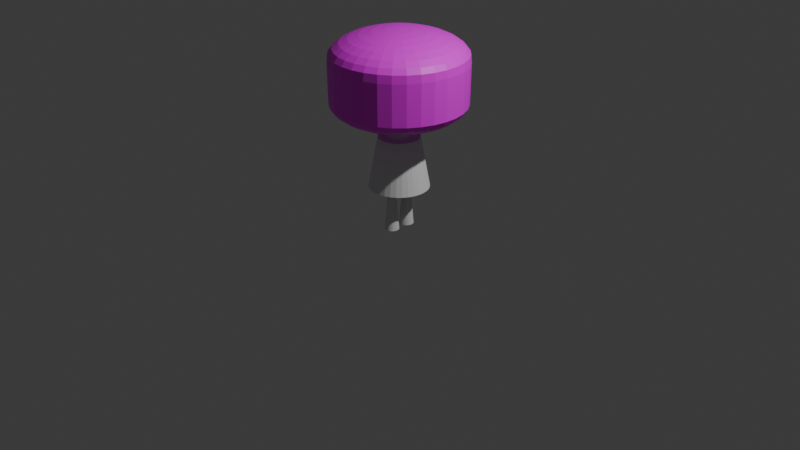 # Source: doll.blend  (saved by Blender 4.0.36; exported with 4.5.12 LTS)
import bpy
from mathutils import Matrix  # noqa: F401  (used for matrix-valued properties, if any)

bpy.ops.wm.read_factory_settings(use_empty=True)
scene = bpy.context.scene
scene.name = 'Scene'

# ---- collections
col_collection = bpy.data.collections.new('Collection'); scene.collection.children.link(col_collection)

# ---- images (referenced by path relative to the original .blend; pixels are not part of the script)
import os
ASSET_DIR = os.environ.get("B2B_ASSET_DIR", "")  # directory of the original .blend (textures are referenced by path, not embedded)
HERE = os.path.dirname(os.path.abspath(__file__))  # packed textures are extracted next to this script under _unpacked/

def load_image(name, relpath, width, height, colorspace="sRGB"):
    """Load a texture the original file referenced (path relative to the .blend, or extracted next to this script)."""
    p = next((c for c in (os.path.join(HERE, relpath), os.path.join(ASSET_DIR, relpath)) if relpath and os.path.exists(c)), "")
    if p:
        img = bpy.data.images.load(p, check_existing=True)
        img.name = name
    else:  # same state as the original file: an image datablock whose file is absent (Cycles renders it pink)
        img = bpy.data.images.new(name, width, height)
        img.source = "FILE"
        img.filepath = "//" + (relpath or name)
    img.colorspace_settings.name = colorspace
    return img
img_face1_png = load_image('Face1.png', 'Face1.png', 1024, 1024, 'sRGB')

# ---- materials (node trees are filled in below, after node groups)
mat_material_001 = bpy.data.materials.new('Material.001')
mat_material_001.use_transparent_shadow = False

# ---- material node trees
mat_material_001.use_nodes = True; mat_material_001.node_tree.nodes.clear()
_N = mat_material_001.node_tree.nodes; _L = mat_material_001.node_tree.links
n0 = _N.new('ShaderNodeBsdfPrincipled'); n0.name = 'Principled BSDF'; n0.location = (10, 300)
n0.inputs[3].default_value = 1.45
n1 = _N.new('ShaderNodeOutputMaterial'); n1.name = 'Material Output'; n1.location = (300, 300)
n2 = _N.new('ShaderNodeTexImage'); n2.name = 'Image Texture'; n2.location = (-280, 280)
n2.image = img_face1_png
_L.new(n0.outputs[0], n1.inputs[0])
_L.new(n2.outputs[0], n0.inputs[0])
n1.is_active_output = True

# ---- world
world_world = bpy.data.worlds.new('World'); scene.world = world_world
world_world.use_nodes = True; world_world.node_tree.nodes.clear()
_N = world_world.node_tree.nodes; _L = world_world.node_tree.links
n0 = _N.new('ShaderNodeOutputWorld'); n0.name = 'World Output'; n0.location = (300, 300)
n1 = _N.new('ShaderNodeBackground'); n1.name = 'Background'; n1.location = (10, 300)
n1.inputs[0].default_value = (0.05088, 0.05088, 0.05088, 1.0)
_L.new(n1.outputs[0], n0.inputs[0])
n0.is_active_output = True
world_world.color = (0.05088, 0.05088, 0.05088)
world_world.use_sun_shadow = False
world_world.sun_shadow_jitter_overblur = 0.0

# ---- cameras
cam_camera = bpy.data.cameras.new('Camera')
cam_camera.clip_end = 100.0
cam_camera.ortho_scale = 7.314

# ---- lights
light_light = bpy.data.lights.new('Light', 'POINT')
light_light.transmission_factor = 0.0
light_light.use_soft_falloff = False
light_light.energy = 1000.0
light_light.shadow_soft_size = 0.1
light_light.shadow_maximum_resolution = 0.006
light_light.use_absolute_resolution = True

# ---- meshes
me_sphere = bpy.data.meshes.new('Sphere')
me_sphere.from_pydata([(2.451e-08, 0.4, 0.519), (2.451e-08, 0.5987, 0.4399), (2.451e-08, 0.7062, 0.3365), (8.755e-08, 0.7131, 0.2525), (2.451e-08, 0.7062, -0.1837), (2.451e-08, 0.5987, -0.2914), (0.0274, 0.1378, 0.5619), (0.05375, 0.2702, 0.5456), (0.07804, 0.3923, 0.519), (0.09932, 0.4993, 0.4834), (0.1168, 0.5872, 0.4399), (0.1298, 0.6524, 0.3903), (0.1378, 0.6926, 0.3365), (0.1391, 0.6994, 0.2525), (0.1378, 0.6926, -0.1837), (0.1298, 0.6524, -0.2421), (0.1168, 0.5872, -0.2914), (0.09932, 0.4993, -0.3345), (0.07804, 0.3923, -0.3699), (0.05375, 0.2702, -0.3962), (0.0274, 0.1378, -0.4124), (0.05375, 0.1298, 0.5619), (0.1054, 0.2546, 0.5456), (0.1531, 0.3696, 0.519), (0.1948, 0.4704, 0.4834), (0.2291, 0.5531, 0.4399), (0.2546, 0.6146, 0.3903), (0.2702, 0.6524, 0.3365), (0.2729, 0.6588, 0.2525), (0.2702, 0.6524, -0.1837), (0.2546, 0.6146, -0.2421), (0.2291, 0.5531, -0.2914), (0.1948, 0.4704, -0.3345), (0.1531, 0.3696, -0.3699), (0.1054, 0.2546, -0.3962), (0.05375, 0.1298, -0.4124), (0.07804, 0.1168, 0.5619), (0.1531, 0.2291, 0.5456), (0.2222, 0.3326, 0.519), (0.2829, 0.4233, 0.4834), (0.3326, 0.4978, 0.4399), (0.3696, 0.5531, 0.3903), (0.3923, 0.5872, 0.3365), (0.3962, 0.5929, 0.2525), (0.3923, 0.5872, -0.1837), (0.3696, 0.5531, -0.2421), (0.3326, 0.4978, -0.2914), (0.2829, 0.4233, -0.3345), (0.2222, 0.3326, -0.3699), (0.1531, 0.2291, -0.3962), (0.07804, 0.1168, -0.4124), (0.09932, 0.09932, 0.5619), (0.1948, 0.1948, 0.5456), (0.2829, 0.2829, 0.519), (0.36, 0.36, 0.4834), (0.4233, 0.4233, 0.4399), (0.4704, 0.4704, 0.3903), (0.4993, 0.4993, 0.3365), (0.5042, 0.5042, 0.2525), (0.4993, 0.4993, -0.1837), (0.4704, 0.4704, -0.2421), (0.4233, 0.4233, -0.2914), (0.36, 0.36, -0.3345), (0.2829, 0.2829, -0.3699), (0.1948, 0.1948, -0.3962), (0.09932, 0.09932, -0.4124), (0.1168, 0.07804, 0.5619), (0.2291, 0.1531, 0.5456), (0.3326, 0.2222, 0.519), (0.4233, 0.2829, 0.4834), (0.4978, 0.3326, 0.4399), (0.5531, 0.3696, 0.3903), (0.5872, 0.3923, 0.3365), (0.5929, 0.3962, 0.2525), (0.5872, 0.3923, -0.1837), (0.5531, 0.3696, -0.2421), (0.4978, 0.3326, -0.2914), (0.4233, 0.2829, -0.3345), (0.3326, 0.2222, -0.3699), (0.2291, 0.1531, -0.3962), (0.1168, 0.07804, -0.4124), (2.451e-08, 3.893e-09, 0.5674), (0.1298, 0.05375, 0.5619), (0.2546, 0.1054, 0.5456), (0.3696, 0.1531, 0.519), (0.4704, 0.1948, 0.4834), (0.5531, 0.2291, 0.4399), (0.6146, 0.2546, 0.3903), (0.6524, 0.2702, 0.3365), (0.6588, 0.2729, 0.2525), (0.6524, 0.2702, -0.1837), (0.6146, 0.2546, -0.2421), (0.5531, 0.2291, -0.2914), (0.4704, 0.1948, -0.3345), (0.3696, 0.1531, -0.3699), (0.2546, 0.1054, -0.3962), (0.1298, 0.05375, -0.4124), (0.1378, 0.0274, 0.5619), (0.2702, 0.05375, 0.5456), (0.3923, 0.07804, 0.519), (0.4993, 0.09932, 0.4834), (0.5872, 0.1168, 0.4399), (0.6524, 0.1298, 0.3903), (0.6926, 0.1378, 0.3365), (0.6994, 0.1391, 0.2525), (0.6926, 0.1378, -0.1837), (0.6524, 0.1298, -0.2421), (0.5872, 0.1168, -0.2914), (0.4993, 0.09932, -0.3345), (0.3923, 0.07804, -0.3699), (0.2702, 0.05375, -0.3962), (0.1378, 0.0274, -0.4124), (0.1405, -4.153e-09, 0.5619), (0.2755, -1.22e-08, 0.5456), (0.4, -3.366e-08, 0.519), (0.5091, 1.462e-08, 0.4834), (0.5987, -6.048e-08, 0.4399), (0.6652, 3.608e-08, 0.3903), (0.7062, -6.048e-08, 0.3365), (0.7131, -9.803e-08, 0.2525), (0.7062, -6.048e-08, -0.1837), (0.6652, 3.608e-08, -0.2421), (0.5987, -6.048e-08, -0.2914), (0.5091, 1.462e-08, -0.3345), (0.4, -3.366e-08, -0.3699), (0.2755, -1.22e-08, -0.3962), (0.1405, -4.153e-09, -0.4124), (0.1378, -0.0274, 0.5619), (0.2702, -0.05375, 0.5456), (0.3923, -0.07804, 0.519), (0.4993, -0.09932, 0.4834), (0.5872, -0.1168, 0.4399), (0.6524, -0.1298, 0.3903), (0.6926, -0.1378, 0.3365), (0.6994, -0.1391, 0.2525), (0.6926, -0.1378, -0.1837), (0.6524, -0.1298, -0.2421), (0.5872, -0.1168, -0.2914), (0.4993, -0.09932, -0.3345), (0.3923, -0.07804, -0.3699), (0.2702, -0.05375, -0.3962), (0.1378, -0.0274, -0.4124), (0.1298, -0.05375, 0.5619), (0.2546, -0.1054, 0.5456), (0.3696, -0.1531, 0.519), (0.4704, -0.1948, 0.4834), (0.5531, -0.2291, 0.4399), (0.6146, -0.2546, 0.3903), (0.6524, -0.2702, 0.3365), (0.6588, -0.2729, 0.2525), (0.6524, -0.2702, -0.1837), (0.6146, -0.2546, -0.2422), (0.5531, -0.2291, -0.2914), (0.4704, -0.1948, -0.3345), (0.3696, -0.1531, -0.3699), (0.2546, -0.1054, -0.3962), (0.1298, -0.05375, -0.4124), (0.1168, -0.07804, 0.5619), (0.2291, -0.1531, 0.5456), (0.3326, -0.2222, 0.519), (0.4233, -0.2829, 0.4834), (0.4978, -0.3326, 0.4399), (0.5531, -0.3696, 0.3903), (0.5872, -0.3923, 0.3365), (0.5929, -0.3962, 0.2525), (0.5872, -0.3923, -0.1837), (0.5531, -0.3696, -0.2422), (0.4978, -0.3326, -0.2914), (0.4233, -0.2829, -0.3345), (0.3326, -0.2222, -0.3699), (0.2291, -0.1531, -0.3962), (0.1168, -0.07804, -0.4124), (0.09932, -0.09932, 0.5619), (0.1948, -0.1948, 0.5456), (0.2829, -0.2829, 0.519), (0.36, -0.36, 0.4834), (0.4233, -0.4233, 0.4399), (0.4704, -0.4704, 0.3903), (0.4993, -0.4993, 0.3365), (0.5042, -0.5042, 0.2525), (0.4993, -0.4993, -0.1837), (0.4704, -0.4704, -0.2422), (0.4233, -0.4233, -0.2914), (0.36, -0.36, -0.3345), (0.2829, -0.2829, -0.3699), (0.1948, -0.1948, -0.3962), (0.09932, -0.09932, -0.4124), (0.07804, -0.1168, 0.5619), (0.1531, -0.2291, 0.5456), (0.2222, -0.3326, 0.519), (0.2829, -0.4233, 0.4834), (0.3326, -0.4978, 0.4399), (0.3696, -0.5531, 0.3903), (0.3923, -0.5872, 0.3365), (0.3962, -0.5929, 0.2525), (0.3923, -0.5872, -0.1837), (0.3696, -0.5531, -0.2422), (0.3326, -0.4978, -0.2914), (0.2829, -0.4233, -0.3345), (0.2222, -0.3326, -0.3699), (0.1531, -0.2291, -0.3962), (0.07804, -0.1168, -0.4124), (0.05375, -0.1298, 0.5619), (0.1054, -0.2546, 0.5456), (0.1531, -0.3696, 0.519), (0.1948, -0.4704, 0.4834), (0.2291, -0.5531, 0.4399), (0.2546, -0.6146, 0.3903), (0.2702, -0.6524, 0.3365), (0.2729, -0.6588, 0.2525), (0.2702, -0.6524, -0.1837), (0.2546, -0.6146, -0.2422), (0.2291, -0.5531, -0.2914), (0.1948, -0.4704, -0.3345), (0.1531, -0.3696, -0.3699), (0.1054, -0.2546, -0.3962), (0.05375, -0.1298, -0.4124), (0.0274, -0.1378, 0.5619), (0.05375, -0.2702, 0.5456), (0.07804, -0.3923, 0.519), (0.09932, -0.4993, 0.4834), (0.1168, -0.5872, 0.4399), (0.1298, -0.6524, 0.3903), (0.1378, -0.6926, 0.3365), (0.1391, -0.6994, 0.2525), (0.1378, -0.6926, -0.1837), (0.1298, -0.6524, -0.2422), (0.1168, -0.5872, -0.2914), (0.09932, -0.4993, -0.3345), (0.07804, -0.3923, -0.3699), (0.05375, -0.2702, -0.3962), (0.0274, -0.1378, -0.4124), (1.915e-08, -0.1405, 0.5619), (-1.304e-08, -0.2755, 0.5456), (-4.522e-08, -0.4, 0.519), (1.378e-08, -0.5091, 0.4834), (-5.059e-08, -0.5987, 0.4399), (4.597e-08, -0.6652, 0.3903), (-7.205e-08, -0.7062, 0.3365), (-1.726e-07, -0.7131, 0.2525), (-7.205e-08, -0.7062, -0.1837), (4.597e-08, -0.6652, -0.2422), (-5.059e-08, -0.5987, -0.2914), (1.378e-08, -0.5091, -0.3345), (-4.522e-08, -0.4, -0.3699), (-1.304e-08, -0.2755, -0.3962), (1.915e-08, -0.1405, -0.4124), (-0.0274, -0.1378, 0.5619), (-0.05375, -0.2702, 0.5456), (-0.07804, -0.3923, 0.519), (-0.09932, -0.4993, 0.4834), (-0.1168, -0.5872, 0.4399), (-0.1298, -0.6524, 0.3903), (-0.1378, -0.6926, 0.3365), (-0.1391, -0.6994, 0.2525), (-0.1378, -0.6926, -0.1837), (-0.1298, -0.6524, -0.2422), (-0.1168, -0.5872, -0.2914), (-0.09932, -0.4993, -0.3345), (-0.07804, -0.3923, -0.3699), (-0.05375, -0.2702, -0.3962), (-0.0274, -0.1378, -0.4124), (-0.05375, -0.1298, 0.5619), (-0.1054, -0.2546, 0.5456), (-0.1531, -0.3696, 0.519), (-0.1948, -0.4704, 0.4834), (-0.2291, -0.5531, 0.4399), (-0.2546, -0.6146, 0.3903), (-0.2702, -0.6524, 0.3365), (-0.2729, -0.6588, 0.2525), (-0.2702, -0.6524, -0.1837), (-0.2546, -0.6146, -0.2422), (-0.2291, -0.5531, -0.2914), (-0.1948, -0.4704, -0.3345), (-0.1531, -0.3696, -0.3699), (-0.1054, -0.2546, -0.3962), (-0.05375, -0.1298, -0.4124), (-0.07804, -0.1168, 0.5619), (-0.1531, -0.2291, 0.5456), (-0.2222, -0.3326, 0.519), (-0.2829, -0.4233, 0.4834), (-0.3326, -0.4978, 0.4399), (-0.3696, -0.5531, 0.3903), (-0.3923, -0.5872, 0.3365), (-0.3962, -0.5929, 0.2525), (-0.3923, -0.5872, -0.1837), (-0.3696, -0.5531, -0.2422), (-0.3326, -0.4978, -0.2914), (-0.2829, -0.4233, -0.3345), (-0.2222, -0.3326, -0.3699), (-0.1531, -0.2291, -0.3962), (-0.07804, -0.1168, -0.4124), (-0.09932, -0.09932, 0.5619), (-0.1948, -0.1948, 0.5456), (-0.2829, -0.2828, 0.519), (-0.36, -0.36, 0.4834), (-0.4233, -0.4233, 0.4399), (-0.4704, -0.4704, 0.3903), (-0.4993, -0.4993, 0.3365), (-0.5042, -0.5042, 0.2525), (-0.4993, -0.4993, -0.1837), (-0.4704, -0.4704, -0.2421), (-0.4233, -0.4233, -0.2914), (-0.36, -0.36, -0.3345), (-0.2829, -0.2828, -0.3699), (-0.1948, -0.1948, -0.3962), (-0.09932, -0.09932, -0.4124), (2.451e-08, 3.893e-09, -0.4179), (-0.1168, -0.07804, 0.5619), (-0.2291, -0.1531, 0.5456), (-0.3326, -0.2222, 0.519), (-0.4233, -0.2829, 0.4834), (-0.4978, -0.3326, 0.4399), (-0.5531, -0.3696, 0.3903), (-0.5872, -0.3923, 0.3365), (-0.5929, -0.3962, 0.2525), (-0.5872, -0.3923, -0.1837), (-0.5531, -0.3696, -0.2421), (-0.4978, -0.3326, -0.2914), (-0.4233, -0.2829, -0.3345), (-0.3326, -0.2222, -0.3699), (-0.2291, -0.1531, -0.3962), (-0.1168, -0.07804, -0.4124), (-0.1298, -0.05375, 0.5619), (-0.2546, -0.1054, 0.5456), (-0.3696, -0.1531, 0.519), (-0.4704, -0.1948, 0.4834), (-0.5531, -0.2291, 0.4399), (-0.6146, -0.2546, 0.3903), (-0.6524, -0.2702, 0.3365), (-0.6588, -0.2729, 0.2525), (-0.6524, -0.2702, -0.1837), (-0.6146, -0.2546, -0.2421), (-0.5531, -0.2291, -0.2914), (-0.4704, -0.1948, -0.3345), (-0.3696, -0.1531, -0.3699), (-0.2546, -0.1054, -0.3962), (-0.1298, -0.05375, -0.4124), (-0.1378, -0.0274, 0.5619), (-0.2702, -0.05375, 0.5456), (-0.3923, -0.07804, 0.519), (-0.4993, -0.09932, 0.4834), (-0.5872, -0.1168, 0.4399), (-0.6524, -0.1298, 0.3903), (-0.6926, -0.1378, 0.3365), (-0.6994, -0.1391, 0.2525), (-0.6926, -0.1378, -0.1837), (-0.6524, -0.1298, -0.2421), (-0.5872, -0.1168, -0.2914), (-0.4993, -0.09932, -0.3345), (-0.3923, -0.07804, -0.3699), (-0.2702, -0.05375, -0.3962), (-0.1378, -0.0274, -0.4124), (-0.1405, 1.73e-08, 0.5619), (-0.2755, 4.144e-08, 0.5456), (-0.4, 1.112e-07, 0.519), (-0.5091, 2.535e-08, 0.4834), (-0.5987, 1.219e-07, 0.4399), (-0.6652, 1.462e-08, 0.3903), (-0.7062, 1.97e-07, 0.3365), (-0.7131, 2.922e-07, 0.2525), (-0.7062, 1.97e-07, -0.1837), (-0.6652, 1.462e-08, -0.2421), (-0.5987, 1.219e-07, -0.2914), (-0.5091, 2.535e-08, -0.3345), (-0.4, 1.112e-07, -0.3699), (-0.2755, 4.144e-08, -0.3962), (-0.1405, 1.73e-08, -0.4124), (-0.1378, 0.0274, 0.5619), (-0.2702, 0.05375, 0.5456), (-0.3923, 0.07804, 0.519), (-0.4993, 0.09932, 0.4834), (-0.5872, 0.1168, 0.4399), (-0.6524, 0.1298, 0.3903), (-0.6926, 0.1378, 0.3365), (-0.6994, 0.1391, 0.2525), (-0.6926, 0.1378, -0.1837), (-0.6524, 0.1298, -0.2421), (-0.5872, 0.1168, -0.2914), (-0.4993, 0.09932, -0.3345), (-0.3923, 0.07804, -0.3699), (-0.2702, 0.05375, -0.3962), (-0.1378, 0.0274, -0.4124), (-0.1298, 0.05375, 0.5619), (-0.2546, 0.1054, 0.5456), (-0.3696, 0.1531, 0.519), (-0.4704, 0.1948, 0.4834), (-0.5531, 0.2291, 0.4399), (-0.6146, 0.2546, 0.3903), (-0.6524, 0.2702, 0.3365), (-0.6588, 0.2729, 0.2525), (-0.6524, 0.2702, -0.1837), (-0.6146, 0.2546, -0.2421), (-0.5531, 0.2291, -0.2914), (-0.4704, 0.1948, -0.3345), (-0.3696, 0.1531, -0.3699), (-0.2546, 0.1054, -0.3962), (-0.1298, 0.05375, -0.4124), (-0.1168, 0.07804, 0.5619), (-0.2291, 0.1531, 0.5456), (-0.3326, 0.2222, 0.519), (-0.4233, 0.2829, 0.4834), (-0.4978, 0.3326, 0.4399), (-0.5531, 0.3696, 0.3903), (-0.5872, 0.3923, 0.3365), (-0.5929, 0.3962, 0.2525), (-0.5872, 0.3923, -0.1837), (-0.5531, 0.3696, -0.2421), (-0.4978, 0.3326, -0.2914), (-0.4233, 0.2829, -0.3345), (-0.3326, 0.2222, -0.3699), (-0.2291, 0.1531, -0.3962), (-0.1168, 0.07804, -0.4124), (-0.09932, 0.09932, 0.5619), (-0.1948, 0.1948, 0.5456), (-0.2828, 0.2829, 0.519), (-0.36, 0.36, 0.4834), (-0.4233, 0.4233, 0.4399), (-0.4704, 0.4704, 0.3903), (-0.4993, 0.4993, 0.3365), (-0.5042, 0.5042, 0.2525), (-0.4993, 0.4993, -0.1837), (-0.4704, 0.4704, -0.2421), (-0.4233, 0.4233, -0.2914), (-0.36, 0.36, -0.3345), (-0.2828, 0.2829, -0.3699), (-0.1948, 0.1948, -0.3962), (-0.09932, 0.09932, -0.4124), (-0.07804, 0.1168, 0.5619), (-0.1531, 0.2291, 0.5456), (-0.2222, 0.3326, 0.519), (-0.2829, 0.4233, 0.4834), (-0.3326, 0.4978, 0.4399), (-0.3696, 0.5531, 0.3903), (-0.3923, 0.5872, 0.3365), (-0.3962, 0.5929, 0.2525), (-0.3923, 0.5872, -0.1837), (-0.3696, 0.5531, -0.2421), (-0.3326, 0.4978, -0.2914), (-0.2829, 0.4233, -0.3345), (-0.2222, 0.3326, -0.3699), (-0.1531, 0.2291, -0.3962), (-0.07804, 0.1168, -0.4124), (-0.05375, 0.1298, 0.5619), (-0.1054, 0.2546, 0.5456), (-0.1531, 0.3696, 0.519), (-0.1948, 0.4704, 0.4834), (-0.2291, 0.5531, 0.4399), (-0.2546, 0.6146, 0.3903), (-0.2702, 0.6524, 0.3365), (-0.2729, 0.6588, 0.2525), (-0.2702, 0.6524, -0.1837), (-0.2546, 0.6146, -0.2421), (-0.2291, 0.5531, -0.2914), (-0.1948, 0.4704, -0.3345), (-0.1531, 0.3696, -0.3699), (-0.1054, 0.2546, -0.3962), (-0.05375, 0.1298, -0.4124), (-0.0274, 0.1378, 0.5619), (-0.05375, 0.2702, 0.5456), (-0.07804, 0.3923, 0.519), (-0.09932, 0.4993, 0.4834), (-0.1168, 0.5872, 0.4399), (-0.1298, 0.6524, 0.3903), (-0.1378, 0.6926, 0.3365), (-0.1391, 0.6994, 0.2525), (-0.1378, 0.6926, -0.1837), (-0.1298, 0.6524, -0.2421), (-0.1168, 0.5872, -0.2914), (-0.09932, 0.4993, -0.3345), (-0.07804, 0.3923, -0.3699), (-0.05375, 0.2702, -0.3962), (-0.0274, 0.1378, -0.4124), (3.524e-08, 0.1405, 0.5619), (7.279e-08, 0.2755, 0.5456), (8.889e-08, 0.5091, 0.4834), (6.743e-08, 0.6652, 0.3903), (6.743e-08, 0.6652, -0.2421), (8.889e-08, 0.5091, -0.3345), (1.801e-07, 0.4, -0.3699), (7.279e-08, 0.2755, -0.3962), (3.524e-08, 0.1405, -0.4124)], [], [(1, 475, 9, 10), (479, 478, 17, 18), (476, 1, 10, 11), (480, 479, 18, 19), (2, 476, 11, 12), (481, 480, 19, 20), (3, 2, 12, 13), (473, 81, 6), (307, 481, 20), (4, 3, 13, 14), (474, 473, 6, 7), (477, 4, 14, 15), (0, 474, 7, 8), (5, 477, 15, 16), (475, 0, 8, 9), (478, 5, 16, 17), (9, 8, 23, 24), (17, 16, 31, 32), (10, 9, 24, 25), (18, 17, 32, 33), (11, 10, 25, 26), (19, 18, 33, 34), (12, 11, 26, 27), (20, 19, 34, 35), (13, 12, 27, 28), (6, 81, 21), (307, 20, 35), (14, 13, 28, 29), (7, 6, 21, 22), (15, 14, 29, 30), (8, 7, 22, 23), (16, 15, 30, 31), (28, 27, 42, 43), (21, 81, 36), (307, 35, 50), (29, 28, 43, 44), (22, 21, 36, 37), (30, 29, 44, 45), (23, 22, 37, 38), (31, 30, 45, 46), (24, 23, 38, 39), (32, 31, 46, 47), (25, 24, 39, 40), (33, 32, 47, 48), (26, 25, 40, 41), (34, 33, 48, 49), (27, 26, 41, 42), (35, 34, 49, 50), (47, 46, 61, 62), (40, 39, 54, 55), (48, 47, 62, 63), (41, 40, 55, 56), (49, 48, 63, 64), (42, 41, 56, 57), (50, 49, 64, 65), (43, 42, 57, 58), (36, 81, 51), (307, 50, 65), (44, 43, 58, 59), (37, 36, 51, 52), (45, 44, 59, 60), (38, 37, 52, 53), (46, 45, 60, 61), (39, 38, 53, 54), (51, 81, 66), (307, 65, 80), (59, 58, 73, 74), (52, 51, 66, 67), (60, 59, 74, 75), (53, 52, 67, 68), (61, 60, 75, 76), (54, 53, 68, 69), (62, 61, 76, 77), (55, 54, 69, 70), (63, 62, 77, 78), (56, 55, 70, 71), (64, 63, 78, 79), (57, 56, 71, 72), (65, 64, 79, 80), (58, 57, 72, 73), (70, 69, 85, 86), (78, 77, 93, 94), (71, 70, 86, 87), (79, 78, 94, 95), (72, 71, 87, 88), (80, 79, 95, 96), (73, 72, 88, 89), (66, 81, 82), (307, 80, 96), (74, 73, 89, 90), (67, 66, 82, 83), (75, 74, 90, 91), (68, 67, 83, 84), (76, 75, 91, 92), (69, 68, 84, 85), (77, 76, 92, 93), (90, 89, 104, 105), (83, 82, 97, 98), (91, 90, 105, 106), (84, 83, 98, 99), (92, 91, 106, 107), (85, 84, 99, 100), (93, 92, 107, 108), (86, 85, 100, 101), (94, 93, 108, 109), (87, 86, 101, 102), (95, 94, 109, 110), (88, 87, 102, 103), (96, 95, 110, 111), (89, 88, 103, 104), (82, 81, 97), (307, 96, 111), (109, 108, 123, 124), (102, 101, 116, 117), (110, 109, 124, 125), (103, 102, 117, 118), (111, 110, 125, 126), (104, 103, 118, 119), (97, 81, 112), (307, 111, 126), (105, 104, 119, 120), (98, 97, 112, 113), (106, 105, 120, 121), (99, 98, 113, 114), (107, 106, 121, 122), (100, 99, 114, 115), (108, 107, 122, 123), (101, 100, 115, 116), (121, 120, 135, 136), (114, 113, 128, 129), (122, 121, 136, 137), (115, 114, 129, 130), (123, 122, 137, 138), (116, 115, 130, 131), (124, 123, 138, 139), (117, 116, 131, 132), (125, 124, 139, 140), (118, 117, 132, 133), (126, 125, 140, 141), (119, 118, 133, 134), (112, 81, 127), (307, 126, 141), (120, 119, 134, 135), (113, 112, 127, 128), (140, 139, 154, 155), (133, 132, 147, 148), (141, 140, 155, 156), (134, 133, 148, 149), (127, 81, 142), (307, 141, 156), (135, 134, 149, 150), (128, 127, 142, 143), (136, 135, 150, 151), (129, 128, 143, 144), (137, 136, 151, 152), (130, 129, 144, 145), (138, 137, 152, 153), (131, 130, 145, 146), (139, 138, 153, 154), (132, 131, 146, 147), (144, 143, 158, 159), (152, 151, 166, 167), (145, 144, 159, 160), (153, 152, 167, 168), (146, 145, 160, 161), (154, 153, 168, 169), (147, 146, 161, 162), (155, 154, 169, 170), (148, 147, 162, 163), (156, 155, 170, 171), (149, 148, 163, 164), (142, 81, 157), (307, 156, 171), (150, 149, 164, 165), (143, 142, 157, 158), (151, 150, 165, 166), (163, 162, 177, 178), (171, 170, 185, 186), (164, 163, 178, 179), (157, 81, 172), (307, 171, 186), (165, 164, 179, 180), (158, 157, 172, 173), (166, 165, 180, 181), (159, 158, 173, 174), (167, 166, 181, 182), (160, 159, 174, 175), (168, 167, 182, 183), (161, 160, 175, 176), (169, 168, 183, 184), (162, 161, 176, 177), (170, 169, 184, 185), (182, 181, 196, 197), (175, 174, 189, 190), (183, 182, 197, 198), (176, 175, 190, 191), (184, 183, 198, 199), (177, 176, 191, 192), (185, 184, 199, 200), (178, 177, 192, 193), (186, 185, 200, 201), (179, 178, 193, 194), (172, 81, 187), (307, 186, 201), (180, 179, 194, 195), (173, 172, 187, 188), (181, 180, 195, 196), (174, 173, 188, 189), (201, 200, 215, 216), (194, 193, 208, 209), (187, 81, 202), (307, 201, 216), (195, 194, 209, 210), (188, 187, 202, 203), (196, 195, 210, 211), (189, 188, 203, 204), (197, 196, 211, 212), (190, 189, 204, 205), (198, 197, 212, 213), (191, 190, 205, 206), (199, 198, 213, 214), (192, 191, 206, 207), (200, 199, 214, 215), (193, 192, 207, 208), (205, 204, 219, 220), (213, 212, 227, 228), (206, 205, 220, 221), (214, 213, 228, 229), (207, 206, 221, 222), (215, 214, 229, 230), (208, 207, 222, 223), (216, 215, 230, 231), (209, 208, 223, 224), (202, 81, 217), (307, 216, 231), (210, 209, 224, 225), (203, 202, 217, 218), (211, 210, 225, 226), (204, 203, 218, 219), (212, 211, 226, 227), (224, 223, 238, 239), (217, 81, 232), (307, 231, 246), (225, 224, 239, 240), (218, 217, 232, 233), (226, 225, 240, 241), (219, 218, 233, 234), (227, 226, 241, 242), (220, 219, 234, 235), (228, 227, 242, 243), (221, 220, 235, 236), (229, 228, 243, 244), (222, 221, 236, 237), (230, 229, 244, 245), (223, 222, 237, 238), (231, 230, 245, 246), (243, 242, 257, 258), (236, 235, 250, 251), (244, 243, 258, 259), (237, 236, 251, 252), (245, 244, 259, 260), (238, 237, 252, 253), (246, 245, 260, 261), (239, 238, 253, 254), (232, 81, 247), (307, 246, 261), (240, 239, 254, 255), (233, 232, 247, 248), (241, 240, 255, 256), (234, 233, 248, 249), (242, 241, 256, 257), (235, 234, 249, 250), (307, 261, 276), (255, 254, 269, 270), (248, 247, 262, 263), (256, 255, 270, 271), (249, 248, 263, 264), (257, 256, 271, 272), (250, 249, 264, 265), (258, 257, 272, 273), (251, 250, 265, 266), (259, 258, 273, 274), (252, 251, 266, 267), (260, 259, 274, 275), (253, 252, 267, 268), (261, 260, 275, 276), (254, 253, 268, 269), (247, 81, 262), (274, 273, 288, 289), (267, 266, 281, 282), (275, 274, 289, 290), (268, 267, 282, 283), (276, 275, 290, 291), (269, 268, 283, 284), (262, 81, 277), (307, 276, 291), (270, 269, 284, 285), (263, 262, 277, 278), (271, 270, 285, 286), (264, 263, 278, 279), (272, 271, 286, 287), (265, 264, 279, 280), (273, 272, 287, 288), (266, 265, 280, 281), (278, 277, 292, 293), (286, 285, 300, 301), (279, 278, 293, 294), (287, 286, 301, 302), (280, 279, 294, 295), (288, 287, 302, 303), (281, 280, 295, 296), (289, 288, 303, 304), (282, 281, 296, 297), (290, 289, 304, 305), (283, 282, 297, 298), (291, 290, 305, 306), (284, 283, 298, 299), (277, 81, 292), (307, 291, 306), (285, 284, 299, 300), (297, 296, 312, 313), (305, 304, 320, 321), (298, 297, 313, 314), (306, 305, 321, 322), (299, 298, 314, 315), (292, 81, 308), (307, 306, 322), (300, 299, 315, 316), (293, 292, 308, 309), (301, 300, 316, 317), (294, 293, 309, 310), (302, 301, 317, 318), (295, 294, 310, 311), (303, 302, 318, 319), (296, 295, 311, 312), (304, 303, 319, 320), (317, 316, 331, 332), (310, 309, 324, 325), (318, 317, 332, 333), (311, 310, 325, 326), (319, 318, 333, 334), (312, 311, 326, 327), (320, 319, 334, 335), (313, 312, 327, 328), (321, 320, 335, 336), (314, 313, 328, 329), (322, 321, 336, 337), (315, 314, 329, 330), (308, 81, 323), (307, 322, 337), (316, 315, 330, 331), (309, 308, 323, 324), (336, 335, 350, 351), (329, 328, 343, 344), (337, 336, 351, 352), (330, 329, 344, 345), (323, 81, 338), (307, 337, 352), (331, 330, 345, 346), (324, 323, 338, 339), (332, 331, 346, 347), (325, 324, 339, 340), (333, 332, 347, 348), (326, 325, 340, 341), (334, 333, 348, 349), (327, 326, 341, 342), (335, 334, 349, 350), (328, 327, 342, 343), (340, 339, 354, 355), (348, 347, 362, 363), (341, 340, 355, 356), (349, 348, 363, 364), (342, 341, 356, 357), (350, 349, 364, 365), (343, 342, 357, 358), (351, 350, 365, 366), (344, 343, 358, 359), (352, 351, 366, 367), (345, 344, 359, 360), (338, 81, 353), (307, 352, 367), (339, 338, 353, 354), (347, 346, 361, 362), (359, 358, 373, 374), (367, 366, 381, 382), (360, 359, 374, 375), (353, 81, 368), (307, 367, 382), (435, 450, 451, 436, 421, 406, 391, 376, 361, 346, 345, 360, 375, 390, 405, 420), (354, 353, 368, 369), (362, 361, 376, 377), (355, 354, 369, 370), (363, 362, 377, 378), (356, 355, 370, 371), (364, 363, 378, 379), (357, 356, 371, 372), (365, 364, 379, 380), (358, 357, 372, 373), (366, 365, 380, 381), (378, 377, 392, 393), (371, 370, 385, 386), (379, 378, 393, 394), (372, 371, 386, 387), (380, 379, 394, 395), (373, 372, 387, 388), (381, 380, 395, 396), (374, 373, 388, 389), (382, 381, 396, 397), (375, 374, 389, 390), (368, 81, 383), (307, 382, 397), (369, 368, 383, 384), (377, 376, 391, 392), (370, 369, 384, 385), (397, 396, 411, 412), (390, 389, 404, 405), (383, 81, 398), (307, 397, 412), (384, 383, 398, 399), (392, 391, 406, 407), (385, 384, 399, 400), (393, 392, 407, 408), (386, 385, 400, 401), (394, 393, 408, 409), (387, 386, 401, 402), (395, 394, 409, 410), (388, 387, 402, 403), (396, 395, 410, 411), (389, 388, 403, 404), (409, 408, 423, 424), (402, 401, 416, 417), (410, 409, 424, 425), (403, 402, 417, 418), (411, 410, 425, 426), (404, 403, 418, 419), (412, 411, 426, 427), (405, 404, 419, 420), (398, 81, 413), (307, 412, 427), (399, 398, 413, 414), (407, 406, 421, 422), (400, 399, 414, 415), (408, 407, 422, 423), (401, 400, 415, 416), (413, 81, 428), (307, 427, 442), (414, 413, 428, 429), (422, 421, 436, 437), (415, 414, 429, 430), (423, 422, 437, 438), (416, 415, 430, 431), (424, 423, 438, 439), (417, 416, 431, 432), (425, 424, 439, 440), (418, 417, 432, 433), (426, 425, 440, 441), (419, 418, 433, 434), (427, 426, 441, 442), (420, 419, 434, 435), (432, 431, 446, 447), (440, 439, 454, 455), (433, 432, 447, 448), (441, 440, 455, 456), (434, 433, 448, 449), (442, 441, 456, 457), (435, 434, 449, 450), (428, 81, 443), (307, 442, 457), (429, 428, 443, 444), (437, 436, 451, 452), (430, 429, 444, 445), (438, 437, 452, 453), (431, 430, 445, 446), (439, 438, 453, 454), (451, 450, 465, 466), (444, 443, 458, 459), (452, 451, 466, 467), (445, 444, 459, 460), (453, 452, 467, 468), (446, 445, 460, 461), (454, 453, 468, 469), (447, 446, 461, 462), (455, 454, 469, 470), (448, 447, 462, 463), (456, 455, 470, 471), (449, 448, 463, 464), (457, 456, 471, 472), (450, 449, 464, 465), (443, 81, 458), (307, 457, 472), (470, 469, 478, 479), (463, 462, 1, 476), (471, 470, 479, 480), (464, 463, 476, 2), (472, 471, 480, 481), (465, 464, 2, 3), (458, 81, 473), (307, 472, 481), (466, 465, 3, 4), (459, 458, 473, 474), (467, 466, 4, 477), (460, 459, 474, 0), (468, 467, 477, 5), (461, 460, 0, 475), (469, 468, 5, 478), (462, 461, 475, 1)])
_uv = me_sphere.uv_layers.new(name='UVMap')
_uv.uv.foreach_set('vector', [0.5135, 0.5804, 0.5135, 0.5933, 0.4905, 0.5933, 0.4905, 0.5804, 0.5135, 0.477, 0.5135, 0.4899, 0.4905, 0.4899, 0.4905, 0.477, 0.5135, 0.5675, 0.5135, 0.5804, 0.4905, 0.5804, 0.4905, 0.5675, 0.5135, 0.4641, 0.5135, 0.477, 0.4905, 0.477, 0.4905, 0.4641, 0.5135, 0.5545, 0.5135, 0.5675, 0.4905, 0.5675, 0.4905, 0.5545, 0.5135, 0.4512, 0.5135, 0.4641, 0.4905, 0.4641, 0.4905, 0.4512, 0.5135, 0.5416, 0.5135, 0.5545, 0.4905, 0.5545, 0.4905, 0.5416, 0.5135, 0.6321, 0.502, 0.645, 0.4905, 0.6321, 0.502, 0.4383, 0.5135, 0.4512, 0.4905, 0.4512, 0.5135, 0.5287, 0.5135, 0.5416, 0.4905, 0.5416, 0.4905, 0.5287, 0.5135, 0.6191, 0.5135, 0.6321, 0.4905, 0.6321, 0.4905, 0.6191, 0.5135, 0.5158, 0.5135, 0.5287, 0.4905, 0.5287, 0.4905, 0.5158, 0.5135, 0.6062, 0.5135, 0.6191, 0.4905, 0.6191, 0.4905, 0.6062, 0.5135, 0.5029, 0.5135, 0.5158, 0.4905, 0.5158, 0.4905, 0.5029, 0.5135, 0.5933, 0.5135, 0.6062, 0.4905, 0.6062, 0.4905, 0.5933, 0.5135, 0.4899, 0.5135, 0.5029, 0.4905, 0.5029, 0.4905, 0.4899, 0.4905, 0.5933, 0.4905, 0.6062, 0.4676, 0.6062, 0.4676, 0.5933, 0.4905, 0.4899, 0.4905, 0.5029, 0.4676, 0.5029, 0.4676, 0.4899, 0.4905, 0.5804, 0.4905, 0.5933, 0.4676, 0.5933, 0.4676, 0.5804, 0.4905, 0.477, 0.4905, 0.4899, 0.4676, 0.4899, 0.4676, 0.477, 0.4905, 0.5675, 0.4905, 0.5804, 0.4676, 0.5804, 0.4676, 0.5675, 0.4905, 0.4641, 0.4905, 0.477, 0.4676, 0.477, 0.4676, 0.4641, 0.4905, 0.5545, 0.4905, 0.5675, 0.4676, 0.5675, 0.4676, 0.5545, 0.4905, 0.4512, 0.4905, 0.4641, 0.4676, 0.4641, 0.4676, 0.4512, 0.4905, 0.5416, 0.4905, 0.5545, 0.4676, 0.5545, 0.4676, 0.5416, 0.4905, 0.6321, 0.479, 0.645, 0.4676, 0.6321, 0.479, 0.4383, 0.4905, 0.4512, 0.4676, 0.4512, 0.4905, 0.5287, 0.4905, 0.5416, 0.4676, 0.5416, 0.4676, 0.5287, 0.4905, 0.6191, 0.4905, 0.6321, 0.4676, 0.6321, 0.4676, 0.6191, 0.4905, 0.5158, 0.4905, 0.5287, 0.4676, 0.5287, 0.4676, 0.5158, 0.4905, 0.6062, 0.4905, 0.6191, 0.4676, 0.6191, 0.4676, 0.6062, 0.4905, 0.5029, 0.4905, 0.5158, 0.4676, 0.5158, 0.4676, 0.5029, 0.4676, 0.5416, 0.4676, 0.5545, 0.4446, 0.5545, 0.4446, 0.5416, 0.4676, 0.6321, 0.4561, 0.645, 0.4446, 0.6321, 0.4561, 0.4383, 0.4676, 0.4512, 0.4446, 0.4512, 0.4676, 0.5287, 0.4676, 0.5416, 0.4446, 0.5416, 0.4446, 0.5287, 0.4676, 0.6191, 0.4676, 0.6321, 0.4446, 0.6321, 0.4446, 0.6191, 0.4676, 0.5158, 0.4676, 0.5287, 0.4446, 0.5287, 0.4446, 0.5158, 0.4676, 0.6062, 0.4676, 0.6191, 0.4446, 0.6191, 0.4446, 0.6062, 0.4676, 0.5029, 0.4676, 0.5158, 0.4446, 0.5158, 0.4446, 0.5029, 0.4676, 0.5933, 0.4676, 0.6062, 0.4446, 0.6062, 0.4446, 0.5933, 0.4676, 0.4899, 0.4676, 0.5029, 0.4446, 0.5029, 0.4446, 0.4899, 0.4676, 0.5804, 0.4676, 0.5933, 0.4446, 0.5933, 0.4446, 0.5804, 0.4676, 0.477, 0.4676, 0.4899, 0.4446, 0.4899, 0.4446, 0.477, 0.4676, 0.5675, 0.4676, 0.5804, 0.4446, 0.5804, 0.4446, 0.5675, 0.4676, 0.4641, 0.4676, 0.477, 0.4446, 0.477, 0.4446, 0.4641, 0.4676, 0.5545, 0.4676, 0.5675, 0.4446, 0.5675, 0.4446, 0.5545, 0.4676, 0.4512, 0.4676, 0.4641, 0.4446, 0.4641, 0.4446, 0.4512, 0.4446, 0.4899, 0.4446, 0.5029, 0.4216, 0.5029, 0.4216, 0.4899, 0.4446, 0.5804, 0.4446, 0.5933, 0.4216, 0.5933, 0.4216, 0.5804, 0.4446, 0.477, 0.4446, 0.4899, 0.4216, 0.4899, 0.4216, 0.477, 0.4446, 0.5675, 0.4446, 0.5804, 0.4216, 0.5804, 0.4216, 0.5675, 0.4446, 0.4641, 0.4446, 0.477, 0.4216, 0.477, 0.4216, 0.4641, 0.4446, 0.5545, 0.4446, 0.5675, 0.4216, 0.5675, 0.4216, 0.5545, 0.4446, 0.4512, 0.4446, 0.4641, 0.4216, 0.4641, 0.4216, 0.4512, 0.4446, 0.5416, 0.4446, 0.5545, 0.4216, 0.5545, 0.4216, 0.5416, 0.4446, 0.6321, 0.4331, 0.645, 0.4216, 0.6321, 0.4331, 0.4383, 0.4446, 0.4512, 0.4216, 0.4512, 0.4446, 0.5287, 0.4446, 0.5416, 0.4216, 0.5416, 0.4216, 0.5287, 0.4446, 0.6191, 0.4446, 0.6321, 0.4216, 0.6321, 0.4216, 0.6191, 0.4446, 0.5158, 0.4446, 0.5287, 0.4216, 0.5287, 0.4216, 0.5158, 0.4446, 0.6062, 0.4446, 0.6191, 0.4216, 0.6191, 0.4216, 0.6062, 0.4446, 0.5029, 0.4446, 0.5158, 0.4216, 0.5158, 0.4216, 0.5029, 0.4446, 0.5933, 0.4446, 0.6062, 0.4216, 0.6062, 0.4216, 0.5933, 0.4216, 0.6321, 0.4102, 0.645, 0.3987, 0.6321, 0.4102, 0.4383, 0.4216, 0.4512, 0.3987, 0.4512, 0.4216, 0.5287, 0.4216, 0.5416, 0.3987, 0.5416, 0.3987, 0.5287, 0.4216, 0.6191, 0.4216, 0.6321, 0.3987, 0.6321, 0.3987, 0.6191, 0.4216, 0.5158, 0.4216, 0.5287, 0.3987, 0.5287, 0.3987, 0.5158, 0.4216, 0.6062, 0.4216, 0.6191, 0.3987, 0.6191, 0.3987, 0.6062, 0.4216, 0.5029, 0.4216, 0.5158, 0.3987, 0.5158, 0.3987, 0.5029, 0.4216, 0.5933, 0.4216, 0.6062, 0.3987, 0.6062, 0.3987, 0.5933, 0.4216, 0.4899, 0.4216, 0.5029, 0.3987, 0.5029, 0.3987, 0.4899, 0.4216, 0.5804, 0.4216, 0.5933, 0.3987, 0.5933, 0.3987, 0.5804, 0.4216, 0.477, 0.4216, 0.4899, 0.3987, 0.4899, 0.3987, 0.477, 0.4216, 0.5675, 0.4216, 0.5804, 0.3987, 0.5804, 0.3987, 0.5675, 0.4216, 0.4641, 0.4216, 0.477, 0.3987, 0.477, 0.3987, 0.4641, 0.4216, 0.5545, 0.4216, 0.5675, 0.3987, 0.5675, 0.3987, 0.5545, 0.4216, 0.4512, 0.4216, 0.4641, 0.3987, 0.4641, 0.3987, 0.4512, 0.4216, 0.5416, 0.4216, 0.5545, 0.3987, 0.5545, 0.3987, 0.5416, 0.3987, 0.5804, 0.3987, 0.5933, 0.3757, 0.5933, 0.3757, 0.5804, 0.3987, 0.477, 0.3987, 0.4899, 0.3757, 0.4899, 0.3757, 0.477, 0.3987, 0.5675, 0.3987, 0.5804, 0.3757, 0.5804, 0.3757, 0.5675, 0.3987, 0.4641, 0.3987, 0.477, 0.3757, 0.477, 0.3757, 0.4641, 0.3987, 0.5545, 0.3987, 0.5675, 0.3757, 0.5675, 0.3757, 0.5545, 0.3987, 0.4512, 0.3987, 0.4641, 0.3757, 0.4641, 0.3757, 0.4512, 0.3987, 0.5416, 0.3987, 0.5545, 0.3757, 0.5545, 0.3757, 0.5416, 0.3987, 0.6321, 0.3872, 0.645, 0.3757, 0.6321, 0.3872, 0.4383, 0.3987, 0.4512, 0.3757, 0.4512, 0.3987, 0.5287, 0.3987, 0.5416, 0.3757, 0.5416, 0.3757, 0.5287, 0.3987, 0.6191, 0.3987, 0.6321, 0.3757, 0.6321, 0.3757, 0.6191, 0.3987, 0.5158, 0.3987, 0.5287, 0.3757, 0.5287, 0.3757, 0.5158, 0.3987, 0.6062, 0.3987, 0.6191, 0.3757, 0.6191, 0.3757, 0.6062, 0.3987, 0.5029, 0.3987, 0.5158, 0.3757, 0.5158, 0.3757, 0.5029, 0.3987, 0.5933, 0.3987, 0.6062, 0.3757, 0.6062, 0.3757, 0.5933, 0.3987, 0.4899, 0.3987, 0.5029, 0.3757, 0.5029, 0.3757, 0.4899, 0.3757, 0.5287, 0.3757, 0.5416, 0.3527, 0.5416, 0.3527, 0.5287, 0.3757, 0.6191, 0.3757, 0.6321, 0.3527, 0.6321, 0.3527, 0.6191, 0.3757, 0.5158, 0.3757, 0.5287, 0.3527, 0.5287, 0.3527, 0.5158, 0.3757, 0.6062, 0.3757, 0.6191, 0.3527, 0.6191, 0.3527, 0.6062, 0.3757, 0.5029, 0.3757, 0.5158, 0.3527, 0.5158, 0.3527, 0.5029, 0.3757, 0.5933, 0.3757, 0.6062, 0.3527, 0.6062, 0.3527, 0.5933, 0.3757, 0.4899, 0.3757, 0.5029, 0.3527, 0.5029, 0.3527, 0.4899, 0.3757, 0.5804, 0.3757, 0.5933, 0.3527, 0.5933, 0.3527, 0.5804, 0.3757, 0.477, 0.3757, 0.4899, 0.3527, 0.4899, 0.3527, 0.477, 0.3757, 0.5675, 0.3757, 0.5804, 0.3527, 0.5804, 0.3527, 0.5675, 0.3757, 0.4641, 0.3757, 0.477, 0.3527, 0.477, 0.3527, 0.4641, 0.3757, 0.5545, 0.3757, 0.5675, 0.3527, 0.5675, 0.3527, 0.5545, 0.3757, 0.4512, 0.3757, 0.4641, 0.3527, 0.4641, 0.3527, 0.4512, 0.3757, 0.5416, 0.3757, 0.5545, 0.3527, 0.5545, 0.3527, 0.5416, 0.3757, 0.6321, 0.3642, 0.645, 0.3527, 0.6321, 0.3642, 0.4383, 0.3757, 0.4512, 0.3527, 0.4512, 0.3527, 0.477, 0.3527, 0.4899, 0.3298, 0.4899, 0.3298, 0.477, 0.3527, 0.5675, 0.3527, 0.5804, 0.3298, 0.5804, 0.3298, 0.5675, 0.3527, 0.4641, 0.3527, 0.477, 0.3298, 0.477, 0.3298, 0.4641, 0.3527, 0.5545, 0.3527, 0.5675, 0.3298, 0.5675, 0.3298, 0.5545, 0.3527, 0.4512, 0.3527, 0.4641, 0.3298, 0.4641, 0.3298, 0.4512, 0.3527, 0.5416, 0.3527, 0.5545, 0.3298, 0.5545, 0.3298, 0.5416, 0.3527, 0.6321, 0.3413, 0.645, 0.3298, 0.6321, 0.3413, 0.4383, 0.3527, 0.4512, 0.3298, 0.4512, 0.3527, 0.5287, 0.3527, 0.5416, 0.3298, 0.5416, 0.3298, 0.5287, 0.3527, 0.6191, 0.3527, 0.6321, 0.3298, 0.6321, 0.3298, 0.6191, 0.3527, 0.5158, 0.3527, 0.5287, 0.3298, 0.5287, 0.3298, 0.5158, 0.3527, 0.6062, 0.3527, 0.6191, 0.3298, 0.6191, 0.3298, 0.6062, 0.3527, 0.5029, 0.3527, 0.5158, 0.3298, 0.5158, 0.3298, 0.5029, 0.3527, 0.5933, 0.3527, 0.6062, 0.3298, 0.6062, 0.3298, 0.5933, 0.3527, 0.4899, 0.3527, 0.5029, 0.3298, 0.5029, 0.3298, 0.4899, 0.3527, 0.5804, 0.3527, 0.5933, 0.3298, 0.5933, 0.3298, 0.5804, 0.3298, 0.5158, 0.3298, 0.5287, 0.3068, 0.5287, 0.3068, 0.5158, 0.3298, 0.6062, 0.3298, 0.6191, 0.3068, 0.6191, 0.3068, 0.6062, 0.3298, 0.5029, 0.3298, 0.5158, 0.3068, 0.5158, 0.3068, 0.5029, 0.3298, 0.5933, 0.3298, 0.6062, 0.3068, 0.6062, 0.3068, 0.5933, 0.3298, 0.4899, 0.3298, 0.5029, 0.3068, 0.5029, 0.3068, 0.4899, 0.3298, 0.5804, 0.3298, 0.5933, 0.3068, 0.5933, 0.3068, 0.5804, 0.3298, 0.477, 0.3298, 0.4899, 0.3068, 0.4899, 0.3068, 0.477, 0.3298, 0.5675, 0.3298, 0.5804, 0.3068, 0.5804, 0.3068, 0.5675, 0.3298, 0.4641, 0.3298, 0.477, 0.3068, 0.477, 0.3068, 0.4641, 0.3298, 0.5545, 0.3298, 0.5675, 0.3068, 0.5675, 0.3068, 0.5545, 0.3298, 0.4512, 0.3298, 0.4641, 0.3068, 0.4641, 0.3068, 0.4512, 0.3298, 0.5416, 0.3298, 0.5545, 0.3068, 0.5545, 0.3068, 0.5416, 0.3298, 0.6321, 0.3183, 0.645, 0.3068, 0.6321, 0.3183, 0.4383, 0.3298, 0.4512, 0.3068, 0.4512, 0.3298, 0.5287, 0.3298, 0.5416, 0.3068, 0.5416, 0.3068, 0.5287, 0.3298, 0.6191, 0.3298, 0.6321, 0.3068, 0.6321, 0.3068, 0.6191, 0.3068, 0.4641, 0.3068, 0.477, 0.2839, 0.477, 0.2839, 0.4641, 0.3068, 0.5545, 0.3068, 0.5675, 0.2839, 0.5675, 0.2839, 0.5545, 0.3068, 0.4512, 0.3068, 0.4641, 0.2839, 0.4641, 0.2839, 0.4512, 0.3068, 0.5416, 0.3068, 0.5545, 0.2839, 0.5545, 0.2839, 0.5416, 0.3068, 0.6321, 0.2953, 0.645, 0.2839, 0.6321, 0.2953, 0.4383, 0.3068, 0.4512, 0.2839, 0.4512, 0.3068, 0.5287, 0.3068, 0.5416, 0.2839, 0.5416, 0.2839, 0.5287, 0.3068, 0.6191, 0.3068, 0.6321, 0.2839, 0.6321, 0.2839, 0.6191, 0.3068, 0.5158, 0.3068, 0.5287, 0.2839, 0.5287, 0.2839, 0.5158, 0.3068, 0.6062, 0.3068, 0.6191, 0.2839, 0.6191, 0.2839, 0.6062, 0.3068, 0.5029, 0.3068, 0.5158, 0.2839, 0.5158, 0.2839, 0.5029, 0.3068, 0.5933, 0.3068, 0.6062, 0.2839, 0.6062, 0.2839, 0.5933, 0.3068, 0.4899, 0.3068, 0.5029, 0.2839, 0.5029, 0.2839, 0.4899, 0.3068, 0.5804, 0.3068, 0.5933, 0.2839, 0.5933, 0.2839, 0.5804, 0.3068, 0.477, 0.3068, 0.4899, 0.2839, 0.4899, 0.2839, 0.477, 0.3068, 0.5675, 0.3068, 0.5804, 0.2839, 0.5804, 0.2839, 0.5675, 0.2839, 0.6062, 0.2839, 0.6191, 0.2609, 0.6191, 0.2609, 0.6062, 0.2839, 0.5029, 0.2839, 0.5158, 0.2609, 0.5158, 0.2609, 0.5029, 0.2839, 0.5933, 0.2839, 0.6062, 0.2609, 0.6062, 0.2609, 0.5933, 0.2839, 0.4899, 0.2839, 0.5029, 0.2609, 0.5029, 0.2609, 0.4899, 0.2839, 0.5804, 0.2839, 0.5933, 0.2609, 0.5933, 0.2609, 0.5804, 0.2839, 0.477, 0.2839, 0.4899, 0.2609, 0.4899, 0.2609, 0.477, 0.2839, 0.5675, 0.2839, 0.5804, 0.2609, 0.5804, 0.2609, 0.5675, 0.2839, 0.4641, 0.2839, 0.477, 0.2609, 0.477, 0.2609, 0.4641, 0.2839, 0.5545, 0.2839, 0.5675, 0.2609, 0.5675, 0.2609, 0.5545, 0.2839, 0.4512, 0.2839, 0.4641, 0.2609, 0.4641, 0.2609, 0.4512, 0.2839, 0.5416, 0.2839, 0.5545, 0.2609, 0.5545, 0.2609, 0.5416, 0.2839, 0.6321, 0.2724, 0.645, 0.2609, 0.6321, 0.2724, 0.4383, 0.2839, 0.4512, 0.2609, 0.4512, 0.2839, 0.5287, 0.2839, 0.5416, 0.2609, 0.5416, 0.2609, 0.5287, 0.2839, 0.6191, 0.2839, 0.6321, 0.2609, 0.6321, 0.2609, 0.6191, 0.2839, 0.5158, 0.2839, 0.5287, 0.2609, 0.5287, 0.2609, 0.5158, 0.2609, 0.5545, 0.2609, 0.5675, 0.2379, 0.5675, 0.2379, 0.5545, 0.2609, 0.4512, 0.2609, 0.4641, 0.2379, 0.4641, 0.2379, 0.4512, 0.2609, 0.5416, 0.2609, 0.5545, 0.2379, 0.5545, 0.2379, 0.5416, 0.2609, 0.6321, 0.2494, 0.645, 0.2379, 0.6321, 0.2494, 0.4383, 0.2609, 0.4512, 0.2379, 0.4512, 0.2609, 0.5287, 0.2609, 0.5416, 0.2379, 0.5416, 0.2379, 0.5287, 0.2609, 0.6191, 0.2609, 0.6321, 0.2379, 0.6321, 0.2379, 0.6191, 0.2609, 0.5158, 0.2609, 0.5287, 0.2379, 0.5287, 0.2379, 0.5158, 0.2609, 0.6062, 0.2609, 0.6191, 0.2379, 0.6191, 0.2379, 0.6062, 0.2609, 0.5029, 0.2609, 0.5158, 0.2379, 0.5158, 0.2379, 0.5029, 0.2609, 0.5933, 0.2609, 0.6062, 0.2379, 0.6062, 0.2379, 0.5933, 0.2609, 0.4899, 0.2609, 0.5029, 0.2379, 0.5029, 0.2379, 0.4899, 0.2609, 0.5804, 0.2609, 0.5933, 0.2379, 0.5933, 0.2379, 0.5804, 0.2609, 0.477, 0.2609, 0.4899, 0.2379, 0.4899, 0.2379, 0.477, 0.2609, 0.5675, 0.2609, 0.5804, 0.2379, 0.5804, 0.2379, 0.5675, 0.2609, 0.4641, 0.2609, 0.477, 0.2379, 0.477, 0.2379, 0.4641, 0.2379, 0.5029, 0.2379, 0.5158, 0.215, 0.5158, 0.215, 0.5029, 0.2379, 0.5933, 0.2379, 0.6062, 0.215, 0.6062, 0.215, 0.5933, 0.2379, 0.4899, 0.2379, 0.5029, 0.215, 0.5029, 0.215, 0.4899, 0.2379, 0.5804, 0.2379, 0.5933, 0.215, 0.5933, 0.215, 0.5804, 0.2379, 0.477, 0.2379, 0.4899, 0.215, 0.4899, 0.215, 0.477, 0.2379, 0.5675, 0.2379, 0.5804, 0.215, 0.5804, 0.215, 0.5675, 0.2379, 0.4641, 0.2379, 0.477, 0.215, 0.477, 0.215, 0.4641, 0.2379, 0.5545, 0.2379, 0.5675, 0.215, 0.5675, 0.215, 0.5545, 0.2379, 0.4512, 0.2379, 0.4641, 0.215, 0.4641, 0.215, 0.4512, 0.2379, 0.5416, 0.2379, 0.5545, 0.215, 0.5545, 0.215, 0.5416, 0.2379, 0.6321, 0.2264, 0.645, 0.215, 0.6321, 0.2264, 0.4383, 0.2379, 0.4512, 0.215, 0.4512, 0.2379, 0.5287, 0.2379, 0.5416, 0.215, 0.5416, 0.215, 0.5287, 0.2379, 0.6191, 0.2379, 0.6321, 0.215, 0.6321, 0.215, 0.6191, 0.2379, 0.5158, 0.2379, 0.5287, 0.215, 0.5287, 0.215, 0.5158, 0.2379, 0.6062, 0.2379, 0.6191, 0.215, 0.6191, 0.215, 0.6062, 0.215, 0.4512, 0.215, 0.4641, 0.192, 0.4641, 0.192, 0.4512, 0.215, 0.5416, 0.215, 0.5545, 0.192, 0.5545, 0.192, 0.5416, 0.215, 0.6321, 0.2035, 0.645, 0.192, 0.6321, 0.2035, 0.4383, 0.215, 0.4512, 0.192, 0.4512, 0.215, 0.5287, 0.215, 0.5416, 0.192, 0.5416, 0.192, 0.5287, 0.215, 0.6191, 0.215, 0.6321, 0.192, 0.6321, 0.192, 0.6191, 0.215, 0.5158, 0.215, 0.5287, 0.192, 0.5287, 0.192, 0.5158, 0.215, 0.6062, 0.215, 0.6191, 0.192, 0.6191, 0.192, 0.6062, 0.215, 0.5029, 0.215, 0.5158, 0.192, 0.5158, 0.192, 0.5029, 0.215, 0.5933, 0.215, 0.6062, 0.192, 0.6062, 0.192, 0.5933, 0.215, 0.4899, 0.215, 0.5029, 0.192, 0.5029, 0.192, 0.4899, 0.215, 0.5804, 0.215, 0.5933, 0.192, 0.5933, 0.192, 0.5804, 0.215, 0.477, 0.215, 0.4899, 0.192, 0.4899, 0.192, 0.477, 0.215, 0.5675, 0.215, 0.5804, 0.192, 0.5804, 0.192, 0.5675, 0.215, 0.4641, 0.215, 0.477, 0.192, 0.477, 0.192, 0.4641, 0.215, 0.5545, 0.215, 0.5675, 0.192, 0.5675, 0.192, 0.5545, 0.192, 0.5933, 0.192, 0.6062, 0.169, 0.6062, 0.169, 0.5933, 0.192, 0.4899, 0.192, 0.5029, 0.169, 0.5029, 0.169, 0.4899, 0.192, 0.5804, 0.192, 0.5933, 0.169, 0.5933, 0.169, 0.5804, 0.192, 0.477, 0.192, 0.4899, 0.169, 0.4899, 0.169, 0.477, 0.192, 0.5675, 0.192, 0.5804, 0.169, 0.5804, 0.169, 0.5675, 0.192, 0.4641, 0.192, 0.477, 0.169, 0.477, 0.169, 0.4641, 0.192, 0.5545, 0.192, 0.5675, 0.169, 0.5675, 0.169, 0.5545, 0.192, 0.4512, 0.192, 0.4641, 0.169, 0.4641, 0.169, 0.4512, 0.192, 0.5416, 0.192, 0.5545, 0.169, 0.5545, 0.169, 0.5416, 0.192, 0.6321, 0.1805, 0.645, 0.169, 0.6321, 0.1805, 0.4383, 0.192, 0.4512, 0.169, 0.4512, 0.192, 0.5287, 0.192, 0.5416, 0.169, 0.5416, 0.169, 0.5287, 0.192, 0.6191, 0.192, 0.6321, 0.169, 0.6321, 0.169, 0.6191, 0.192, 0.5158, 0.192, 0.5287, 0.169, 0.5287, 0.169, 0.5158, 0.192, 0.6062, 0.192, 0.6191, 0.169, 0.6191, 0.169, 0.6062, 0.192, 0.5029, 0.192, 0.5158, 0.169, 0.5158, 0.169, 0.5029, 0.169, 0.5416, 0.169, 0.5545, 0.1461, 0.5545, 0.1461, 0.5416, 0.169, 0.6321, 0.1576, 0.645, 0.1461, 0.6321, 0.1576, 0.4383, 0.169, 0.4512, 0.1461, 0.4512, 0.169, 0.5287, 0.169, 0.5416, 0.1461, 0.5416, 0.1461, 0.5287, 0.169, 0.6191, 0.169, 0.6321, 0.1461, 0.6321, 0.1461, 0.6191, 0.169, 0.5158, 0.169, 0.5287, 0.1461, 0.5287, 0.1461, 0.5158, 0.169, 0.6062, 0.169, 0.6191, 0.1461, 0.6191, 0.1461, 0.6062, 0.169, 0.5029, 0.169, 0.5158, 0.1461, 0.5158, 0.1461, 0.5029, 0.169, 0.5933, 0.169, 0.6062, 0.1461, 0.6062, 0.1461, 0.5933, 0.169, 0.4899, 0.169, 0.5029, 0.1461, 0.5029, 0.1461, 0.4899, 0.169, 0.5804, 0.169, 0.5933, 0.1461, 0.5933, 0.1461, 0.5804, 0.169, 0.477, 0.169, 0.4899, 0.1461, 0.4899, 0.1461, 0.477, 0.169, 0.5675, 0.169, 0.5804, 0.1461, 0.5804, 0.1461, 0.5675, 0.169, 0.4641, 0.169, 0.477, 0.1461, 0.477, 0.1461, 0.4641, 0.169, 0.5545, 0.169, 0.5675, 0.1461, 0.5675, 0.1461, 0.5545, 0.169, 0.4512, 0.169, 0.4641, 0.1461, 0.4641, 0.1461, 0.4512, 0.1461, 0.4899, 0.1461, 0.5029, 0.1231, 0.5029, 0.1231, 0.4899, 0.1461, 0.5804, 0.1461, 0.5933, 0.1231, 0.5933, 0.1231, 0.5804, 0.1461, 0.477, 0.1461, 0.4899, 0.1231, 0.4899, 0.1231, 0.477, 0.1461, 0.5675, 0.1461, 0.5804, 0.1231, 0.5804, 0.1231, 0.5675, 0.1461, 0.4641, 0.1461, 0.477, 0.1231, 0.477, 0.1231, 0.4641, 0.1461, 0.5545, 0.1461, 0.5675, 0.1231, 0.5675, 0.1231, 0.5545, 0.1461, 0.4512, 0.1461, 0.4641, 0.1231, 0.4641, 0.1231, 0.4512, 0.1461, 0.5416, 0.1461, 0.5545, 0.1231, 0.5545, 0.1231, 0.5416, 0.1461, 0.6321, 0.1346, 0.645, 0.1231, 0.6321, 0.1346, 0.4383, 0.1461, 0.4512, 0.1231, 0.4512, 0.1461, 0.5287, 0.1461, 0.5416, 0.1231, 0.5416, 0.1231, 0.5287, 0.1461, 0.6191, 0.1461, 0.6321, 0.1231, 0.6321, 0.1231, 0.6191, 0.1461, 0.5158, 0.1461, 0.5287, 0.1231, 0.5287, 0.1231, 0.5158, 0.1461, 0.6062, 0.1461, 0.6191, 0.1231, 0.6191, 0.1231, 0.6062, 0.1461, 0.5029, 0.1461, 0.5158, 0.1231, 0.5158, 0.1231, 0.5029, 0.1461, 0.5933, 0.1461, 0.6062, 0.1231, 0.6062, 0.1231, 0.5933, 0.1116, 0.4383, 0.1231, 0.4512, 0.1002, 0.4512, 0.1231, 0.5287, 0.1231, 0.5416, 0.1002, 0.5416, 0.1002, 0.5287, 0.1231, 0.6191, 0.1231, 0.6321, 0.1002, 0.6321, 0.1002, 0.6191, 0.1231, 0.5158, 0.1231, 0.5287, 0.1002, 0.5287, 0.1002, 0.5158, 0.1231, 0.6062, 0.1231, 0.6191, 0.1002, 0.6191, 0.1002, 0.6062, 0.1231, 0.5029, 0.1231, 0.5158, 0.1002, 0.5158, 0.1002, 0.5029, 0.1231, 0.5933, 0.1231, 0.6062, 0.1002, 0.6062, 0.1002, 0.5933, 0.1231, 0.4899, 0.1231, 0.5029, 0.1002, 0.5029, 0.1002, 0.4899, 0.1231, 0.5804, 0.1231, 0.5933, 0.1002, 0.5933, 0.1002, 0.5804, 0.1231, 0.477, 0.1231, 0.4899, 0.1002, 0.4899, 0.1002, 0.477, 0.1231, 0.5675, 0.1231, 0.5804, 0.1002, 0.5804, 0.1002, 0.5675, 0.1231, 0.4641, 0.1231, 0.477, 0.1002, 0.477, 0.1002, 0.4641, 0.1231, 0.5545, 0.1231, 0.5675, 0.1002, 0.5675, 0.1002, 0.5545, 0.1231, 0.4512, 0.1231, 0.4641, 0.1002, 0.4641, 0.1002, 0.4512, 0.1231, 0.5416, 0.1231, 0.5545, 0.1002, 0.5545, 0.1002, 0.5416, 0.1231, 0.6321, 0.1116, 0.645, 0.1002, 0.6321, 0.1002, 0.477, 0.1002, 0.4899, 0.07719, 0.4899, 0.07719, 0.477, 0.1002, 0.5675, 0.1002, 0.5804, 0.07719, 0.5804, 0.07719, 0.5675, 0.1002, 0.4641, 0.1002, 0.477, 0.07719, 0.477, 0.07719, 0.4641, 0.1002, 0.5545, 0.1002, 0.5675, 0.07719, 0.5675, 0.07719, 0.5545, 0.1002, 0.4512, 0.1002, 0.4641, 0.07719, 0.4641, 0.07719, 0.4512, 0.1002, 0.5416, 0.1002, 0.5545, 0.07719, 0.5545, 0.07719, 0.5416, 0.1002, 0.6321, 0.08867, 0.645, 0.07719, 0.6321, 0.08867, 0.4383, 0.1002, 0.4512, 0.07719, 0.4512, 0.1002, 0.5287, 0.1002, 0.5416, 0.07719, 0.5416, 0.07719, 0.5287, 0.1002, 0.6191, 0.1002, 0.6321, 0.07719, 0.6321, 0.07719, 0.6191, 0.1002, 0.5158, 0.1002, 0.5287, 0.07719, 0.5287, 0.07719, 0.5158, 0.1002, 0.6062, 0.1002, 0.6191, 0.07719, 0.6191, 0.07719, 0.6062, 0.1002, 0.5029, 0.1002, 0.5158, 0.07719, 0.5158, 0.07719, 0.5029, 0.1002, 0.5933, 0.1002, 0.6062, 0.07719, 0.6062, 0.07719, 0.5933, 0.1002, 0.4899, 0.1002, 0.5029, 0.07719, 0.5029, 0.07719, 0.4899, 0.1002, 0.5804, 0.1002, 0.5933, 0.07719, 0.5933, 0.07719, 0.5804, 0.07719, 0.6191, 0.07719, 0.6321, 0.05422, 0.6321, 0.05422, 0.6191, 0.07719, 0.5158, 0.07719, 0.5287, 0.05422, 0.5287, 0.05422, 0.5158, 0.07719, 0.6062, 0.07719, 0.6191, 0.05422, 0.6191, 0.05422, 0.6062, 0.07719, 0.5029, 0.07719, 0.5158, 0.05422, 0.5158, 0.05422, 0.5029, 0.07719, 0.5933, 0.07719, 0.6062, 0.05422, 0.6062, 0.05422, 0.5933, 0.07719, 0.4899, 0.07719, 0.5029, 0.05422, 0.5029, 0.05422, 0.4899, 0.07719, 0.5804, 0.07719, 0.5933, 0.05422, 0.5933, 0.05422, 0.5804, 0.07719, 0.477, 0.07719, 0.4899, 0.05422, 0.4899, 0.05422, 0.477, 0.07719, 0.5675, 0.07719, 0.5804, 0.05422, 0.5804, 0.05422, 0.5675, 0.07719, 0.4641, 0.07719, 0.477, 0.05422, 0.477, 0.05422, 0.4641, 0.07719, 0.5545, 0.07719, 0.5675, 0.05422, 0.5675, 0.05422, 0.5545, 0.07719, 0.4512, 0.07719, 0.4641, 0.05422, 0.4641, 0.05422, 0.4512, 0.07719, 0.5416, 0.07719, 0.5545, 0.05422, 0.5545, 0.05422, 0.5416, 0.07719, 0.6321, 0.06571, 0.645, 0.05422, 0.6321, 0.06571, 0.4383, 0.07719, 0.4512, 0.05422, 0.4512, 0.07719, 0.5287, 0.07719, 0.5416, 0.05422, 0.5416, 0.05422, 0.5287, 0.05422, 0.5675, 0.05422, 0.5804, 0.03126, 0.5804, 0.03126, 0.5675, 0.05422, 0.4641, 0.05422, 0.477, 0.03126, 0.477, 0.03126, 0.4641, 0.05422, 0.5545, 0.05422, 0.5675, 0.03126, 0.5675, 0.03126, 0.5545, 0.05422, 0.4512, 0.05422, 0.4641, 0.03126, 0.4641, 0.03126, 0.4512, 0.05422, 0.5416, 0.05422, 0.5545, 0.03126, 0.5545, 0.03126, 0.5416, 0.05422, 0.6321, 0.04274, 0.645, 0.03126, 0.6321, 0.04274, 0.4383, 0.05422, 0.4512, 0.03126, 0.4512, 0.05422, 0.5287, 0.05422, 0.5416, 0.03126, 0.5416, 0.03126, 0.5287, 0.05422, 0.6191, 0.05422, 0.6321, 0.03126, 0.6321, 0.03126, 0.6191, 0.05422, 0.5158, 0.05422, 0.5287, 0.03126, 0.5287, 0.03126, 0.5158, 0.05422, 0.6062, 0.05422, 0.6191, 0.03126, 0.6191, 0.03126, 0.6062, 0.05422, 0.5029, 0.05422, 0.5158, 0.03126, 0.5158, 0.03126, 0.5029, 0.05422, 0.5933, 0.05422, 0.6062, 0.03126, 0.6062, 0.03126, 0.5933, 0.05422, 0.4899, 0.05422, 0.5029, 0.03126, 0.5029, 0.03126, 0.4899, 0.05422, 0.5804, 0.05422, 0.5933, 0.03126, 0.5933, 0.03126, 0.5804, 0.05422, 0.477, 0.05422, 0.4899, 0.03126, 0.4899, 0.03126, 0.477, 0.03126, 0.5158, 0.03126, 0.5287, 0.008297, 0.5287, 0.008297, 0.5158, 0.03126, 0.6062, 0.03126, 0.6191, 0.008297, 0.6191, 0.008297, 0.6062, 0.03126, 0.5029, 0.03126, 0.5158, 0.008297, 0.5158, 0.008297, 0.5029, 0.03126, 0.5933, 0.03126, 0.6062, 0.008297, 0.6062, 0.008297, 0.5933, 0.03126, 0.4899, 0.03126, 0.5029, 0.008297, 0.5029, 0.008297, 0.4899, 0.03126, 0.5804, 0.03126, 0.5933, 0.008297, 0.5933, 0.008297, 0.5804, 0.03126, 0.477, 0.03126, 0.4899, 0.008297, 0.4899, 0.008297, 0.477, 0.03126, 0.5675, 0.03126, 0.5804, 0.008297, 0.5804, 0.008297, 0.5675, 0.03126, 0.4641, 0.03126, 0.477, 0.008297, 0.477, 0.008297, 0.4641, 0.03126, 0.5545, 0.03126, 0.5675, 0.008297, 0.5675, 0.008297, 0.5545, 0.03126, 0.4512, 0.03126, 0.4641, 0.008297, 0.4641, 0.008297, 0.4512, 0.03126, 0.5416, 0.03126, 0.5545, 0.008297, 0.5545, 0.008297, 0.5416, 0.03126, 0.6321, 0.01978, 0.645, 0.008297, 0.6321, 0.01978, 0.4383, 0.03126, 0.4512, 0.008297, 0.4512, 0.03126, 0.5287, 0.03126, 0.5416, 0.008297, 0.5416, 0.008297, 0.5287, 0.03126, 0.6191, 0.03126, 0.6321, 0.008297, 0.6321, 0.008297, 0.6191, 0.008297, 0.4641, 0.008297, 0.477, -0.01467, 0.477, -0.01467, 0.4641, 0.008297, 0.5545, 0.008297, 0.5675, -0.01467, 0.5675, -0.01467, 0.5545, 0.008297, 0.4512, 0.008297, 0.4641, -0.01467, 0.4641, -0.01467, 0.4512, 0.008297, 0.5416, 0.008297, 0.5545, -0.01467, 0.5545, -0.01467, 0.5416, 0.008297, 0.6321, -0.003185, 0.645, -0.01467, 0.6321, -0.003185, 0.4383, 0.008297, 0.4512, -0.01467, 0.4512, 0.008297, 0.5287, 0.008297, 0.5416, -0.01467, 0.5416, -0.01467, 0.5287, 0.008297, 0.6191, 0.008297, 0.6321, -0.01467, 0.6321, -0.01467, 0.6191, 0.008297, 0.5158, 0.008297, 0.5287, -0.01467, 0.5287, -0.01467, 0.5158, 0.008297, 0.6062, 0.008297, 0.6191, -0.01467, 0.6191, -0.01467, 0.6062, 0.008297, 0.5029, 0.008297, 0.5158, -0.01467, 0.5158, -0.01467, 0.5029, 0.008297, 0.5933, 0.008297, 0.6062, -0.01467, 0.6062, -0.01467, 0.5933, 0.008297, 0.4899, 0.008297, 0.5029, -0.01467, 0.5029, -0.01467, 0.4899, 0.008297, 0.5804, 0.008297, 0.5933, -0.01467, 0.5933, -0.01467, 0.5804, 0.008297, 0.477, 0.008297, 0.4899, -0.01467, 0.4899, -0.01467, 0.477, 0.008297, 0.5675, 0.008297, 0.5804, -0.01467, 0.5804, -0.01467, 0.5675, -0.01467, 0.6062, -0.01467, 0.6191, -0.03763, 0.6191, -0.03763, 0.6062, -0.01467, 0.5029, -0.01467, 0.5158, -0.03763, 0.5158, -0.03763, 0.5029, -0.01467, 0.5933, -0.01467, 0.6062, -0.03763, 0.6062, -0.03763, 0.5933, -0.01467, 0.4899, -0.01467, 0.5029, -0.03763, 0.5029, -0.03763, 0.4899, -0.01467, 0.5804, -0.01467, 0.5933, -0.03763, 0.5933, -0.03763, 0.5804, -0.01467, 0.477, -0.01467, 0.4899, -0.03763, 0.4899, -0.03763, 0.477, -0.01467, 0.5675, -0.01467, 0.5804, -0.03763, 0.5804, -0.03763, 0.5675, -0.01467, 0.4641, -0.01467, 0.477, -0.03763, 0.477, -0.03763, 0.4641, -0.01467, 0.5545, -0.01467, 0.5675, -0.03763, 0.5675, -0.03763, 0.5545, -0.01467, 0.4512, -0.01467, 0.4641, -0.03763, 0.4641, -0.03763, 0.4512, -0.01467, 0.5416, -0.01467, 0.5545, -0.03763, 0.5545, -0.03763, 0.5416, -0.01467, 0.6321, -0.02615, 0.645, -0.03763, 0.6321, -0.02615, 0.4383, -0.01467, 0.4512, -0.03763, 0.4512, -0.01467, 0.6191, -0.01467, 0.6321, -0.03763, 0.6321, -0.03763, 0.6191, -0.01467, 0.5158, -0.01467, 0.5287, -0.03763, 0.5287, -0.03763, 0.5158, 0.6972, 0.5545, 0.6972, 0.5675, 0.6742, 0.5675, 0.6742, 0.5545, 0.6972, 0.4512, 0.6972, 0.4641, 0.6742, 0.4641, 0.6742, 0.4512, 0.6972, 0.5416, 0.6972, 0.5545, 0.6742, 0.5545, 0.6742, 0.5416, 0.6972, 0.6321, 0.6857, 0.645, 0.6742, 0.6321, 0.6857, 0.4383, 0.6972, 0.4512, 0.6742, 0.4512, 0.5824, 0.5416, 0.5594, 0.5416, 0.5594, 0.5287, 0.5824, 0.5287, 0.6053, 0.5287, 0.6283, 0.5287, 0.6513, 0.5287, 0.6742, 0.5287, -0.03763, 0.5287, -0.01467, 0.5287, -0.01467, 0.5416, 0.6972, 0.5416, 0.6742, 0.5416, 0.6513, 0.5416, 0.6283, 0.5416, 0.6053, 0.5416, 0.6972, 0.6191, 0.6972, 0.6321, 0.6742, 0.6321, 0.6742, 0.6191, 0.6972, 0.5158, 0.6972, 0.5287, 0.6742, 0.5287, 0.6742, 0.5158, 0.6972, 0.6062, 0.6972, 0.6191, 0.6742, 0.6191, 0.6742, 0.6062, 0.6972, 0.5029, 0.6972, 0.5158, 0.6742, 0.5158, 0.6742, 0.5029, 0.6972, 0.5933, 0.6972, 0.6062, 0.6742, 0.6062, 0.6742, 0.5933, 0.6972, 0.4899, 0.6972, 0.5029, 0.6742, 0.5029, 0.6742, 0.4899, 0.6972, 0.5804, 0.6972, 0.5933, 0.6742, 0.5933, 0.6742, 0.5804, 0.6972, 0.477, 0.6972, 0.4899, 0.6742, 0.4899, 0.6742, 0.477, 0.6972, 0.5675, 0.6972, 0.5804, 0.6742, 0.5804, 0.6742, 0.5675, 0.6972, 0.4641, 0.6972, 0.477, 0.6742, 0.477, 0.6742, 0.4641, 0.6742, 0.5029, 0.6742, 0.5158, 0.6513, 0.5158, 0.6513, 0.5029, 0.6742, 0.5933, 0.6742, 0.6062, 0.6513, 0.6062, 0.6513, 0.5933, 0.6742, 0.4899, 0.6742, 0.5029, 0.6513, 0.5029, 0.6513, 0.4899, 0.6742, 0.5804, 0.6742, 0.5933, 0.6513, 0.5933, 0.6513, 0.5804, 0.6742, 0.477, 0.6742, 0.4899, 0.6513, 0.4899, 0.6513, 0.477, 0.6742, 0.5675, 0.6742, 0.5804, 0.6513, 0.5804, 0.6513, 0.5675, 0.6742, 0.4641, 0.6742, 0.477, 0.6513, 0.477, 0.6513, 0.4641, 0.6742, 0.5545, 0.6742, 0.5675, 0.6513, 0.5675, 0.6513, 0.5545, 0.6742, 0.4512, 0.6742, 0.4641, 0.6513, 0.4641, 0.6513, 0.4512, 0.6742, 0.5416, 0.6742, 0.5545, 0.6513, 0.5545, 0.6513, 0.5416, 0.6742, 0.6321, 0.6628, 0.645, 0.6513, 0.6321, 0.6628, 0.4383, 0.6742, 0.4512, 0.6513, 0.4512, 0.6742, 0.6191, 0.6742, 0.6321, 0.6513, 0.6321, 0.6513, 0.6191, 0.6742, 0.5158, 0.6742, 0.5287, 0.6513, 0.5287, 0.6513, 0.5158, 0.6742, 0.6062, 0.6742, 0.6191, 0.6513, 0.6191, 0.6513, 0.6062, 0.6513, 0.4512, 0.6513, 0.4641, 0.6283, 0.4641, 0.6283, 0.4512, 0.6513, 0.5416, 0.6513, 0.5545, 0.6283, 0.5545, 0.6283, 0.5416, 0.6513, 0.6321, 0.6398, 0.645, 0.6283, 0.6321, 0.6398, 0.4383, 0.6513, 0.4512, 0.6283, 0.4512, 0.6513, 0.6191, 0.6513, 0.6321, 0.6283, 0.6321, 0.6283, 0.6191, 0.6513, 0.5158, 0.6513, 0.5287, 0.6283, 0.5287, 0.6283, 0.5158, 0.6513, 0.6062, 0.6513, 0.6191, 0.6283, 0.6191, 0.6283, 0.6062, 0.6513, 0.5029, 0.6513, 0.5158, 0.6283, 0.5158, 0.6283, 0.5029, 0.6513, 0.5933, 0.6513, 0.6062, 0.6283, 0.6062, 0.6283, 0.5933, 0.6513, 0.4899, 0.6513, 0.5029, 0.6283, 0.5029, 0.6283, 0.4899, 0.6513, 0.5804, 0.6513, 0.5933, 0.6283, 0.5933, 0.6283, 0.5804, 0.6513, 0.477, 0.6513, 0.4899, 0.6283, 0.4899, 0.6283, 0.477, 0.6513, 0.5675, 0.6513, 0.5804, 0.6283, 0.5804, 0.6283, 0.5675, 0.6513, 0.4641, 0.6513, 0.477, 0.6283, 0.477, 0.6283, 0.4641, 0.6513, 0.5545, 0.6513, 0.5675, 0.6283, 0.5675, 0.6283, 0.5545, 0.6283, 0.4899, 0.6283, 0.5029, 0.6053, 0.5029, 0.6053, 0.4899, 0.6283, 0.5804, 0.6283, 0.5933, 0.6053, 0.5933, 0.6053, 0.5804, 0.6283, 0.477, 0.6283, 0.4899, 0.6053, 0.4899, 0.6053, 0.477, 0.6283, 0.5675, 0.6283, 0.5804, 0.6053, 0.5804, 0.6053, 0.5675, 0.6283, 0.4641, 0.6283, 0.477, 0.6053, 0.477, 0.6053, 0.4641, 0.6283, 0.5545, 0.6283, 0.5675, 0.6053, 0.5675, 0.6053, 0.5545, 0.6283, 0.4512, 0.6283, 0.4641, 0.6053, 0.4641, 0.6053, 0.4512, 0.6283, 0.5416, 0.6283, 0.5545, 0.6053, 0.5545, 0.6053, 0.5416, 0.6283, 0.6321, 0.6168, 0.645, 0.6053, 0.6321, 0.6168, 0.4383, 0.6283, 0.4512, 0.6053, 0.4512, 0.6283, 0.6191, 0.6283, 0.6321, 0.6053, 0.6321, 0.6053, 0.6191, 0.6283, 0.5158, 0.6283, 0.5287, 0.6053, 0.5287, 0.6053, 0.5158, 0.6283, 0.6062, 0.6283, 0.6191, 0.6053, 0.6191, 0.6053, 0.6062, 0.6283, 0.5029, 0.6283, 0.5158, 0.6053, 0.5158, 0.6053, 0.5029, 0.6283, 0.5933, 0.6283, 0.6062, 0.6053, 0.6062, 0.6053, 0.5933, 0.6053, 0.6321, 0.5939, 0.645, 0.5824, 0.6321, 0.5939, 0.4383, 0.6053, 0.4512, 0.5824, 0.4512, 0.6053, 0.6191, 0.6053, 0.6321, 0.5824, 0.6321, 0.5824, 0.6191, 0.6053, 0.5158, 0.6053, 0.5287, 0.5824, 0.5287, 0.5824, 0.5158, 0.6053, 0.6062, 0.6053, 0.6191, 0.5824, 0.6191, 0.5824, 0.6062, 0.6053, 0.5029, 0.6053, 0.5158, 0.5824, 0.5158, 0.5824, 0.5029, 0.6053, 0.5933, 0.6053, 0.6062, 0.5824, 0.6062, 0.5824, 0.5933, 0.6053, 0.4899, 0.6053, 0.5029, 0.5824, 0.5029, 0.5824, 0.4899, 0.6053, 0.5804, 0.6053, 0.5933, 0.5824, 0.5933, 0.5824, 0.5804, 0.6053, 0.477, 0.6053, 0.4899, 0.5824, 0.4899, 0.5824, 0.477, 0.6053, 0.5675, 0.6053, 0.5804, 0.5824, 0.5804, 0.5824, 0.5675, 0.6053, 0.4641, 0.6053, 0.477, 0.5824, 0.477, 0.5824, 0.4641, 0.6053, 0.5545, 0.6053, 0.5675, 0.5824, 0.5675, 0.5824, 0.5545, 0.6053, 0.4512, 0.6053, 0.4641, 0.5824, 0.4641, 0.5824, 0.4512, 0.6053, 0.5416, 0.6053, 0.5545, 0.5824, 0.5545, 0.5824, 0.5416, 0.5824, 0.5804, 0.5824, 0.5933, 0.5594, 0.5933, 0.5594, 0.5804, 0.5824, 0.477, 0.5824, 0.4899, 0.5594, 0.4899, 0.5594, 0.477, 0.5824, 0.5675, 0.5824, 0.5804, 0.5594, 0.5804, 0.5594, 0.5675, 0.5824, 0.4641, 0.5824, 0.477, 0.5594, 0.477, 0.5594, 0.4641, 0.5824, 0.5545, 0.5824, 0.5675, 0.5594, 0.5675, 0.5594, 0.5545, 0.5824, 0.4512, 0.5824, 0.4641, 0.5594, 0.4641, 0.5594, 0.4512, 0.5824, 0.5416, 0.5824, 0.5545, 0.5594, 0.5545, 0.5594, 0.5416, 0.5824, 0.6321, 0.5709, 0.645, 0.5594, 0.6321, 0.5709, 0.4383, 0.5824, 0.4512, 0.5594, 0.4512, 0.5824, 0.6191, 0.5824, 0.6321, 0.5594, 0.6321, 0.5594, 0.6191, 0.5824, 0.5158, 0.5824, 0.5287, 0.5594, 0.5287, 0.5594, 0.5158, 0.5824, 0.6062, 0.5824, 0.6191, 0.5594, 0.6191, 0.5594, 0.6062, 0.5824, 0.5029, 0.5824, 0.5158, 0.5594, 0.5158, 0.5594, 0.5029, 0.5824, 0.5933, 0.5824, 0.6062, 0.5594, 0.6062, 0.5594, 0.5933, 0.5824, 0.4899, 0.5824, 0.5029, 0.5594, 0.5029, 0.5594, 0.4899, 0.5594, 0.5287, 0.5594, 0.5416, 0.5365, 0.5416, 0.5365, 0.5287, 0.5594, 0.6191, 0.5594, 0.6321, 0.5365, 0.6321, 0.5365, 0.6191, 0.5594, 0.5158, 0.5594, 0.5287, 0.5365, 0.5287, 0.5365, 0.5158, 0.5594, 0.6062, 0.5594, 0.6191, 0.5365, 0.6191, 0.5365, 0.6062, 0.5594, 0.5029, 0.5594, 0.5158, 0.5365, 0.5158, 0.5365, 0.5029, 0.5594, 0.5933, 0.5594, 0.6062, 0.5365, 0.6062, 0.5365, 0.5933, 0.5594, 0.4899, 0.5594, 0.5029, 0.5365, 0.5029, 0.5365, 0.4899, 0.5594, 0.5804, 0.5594, 0.5933, 0.5365, 0.5933, 0.5365, 0.5804, 0.5594, 0.477, 0.5594, 0.4899, 0.5365, 0.4899, 0.5365, 0.477, 0.5594, 0.5675, 0.5594, 0.5804, 0.5365, 0.5804, 0.5365, 0.5675, 0.5594, 0.4641, 0.5594, 0.477, 0.5365, 0.477, 0.5365, 0.4641, 0.5594, 0.5545, 0.5594, 0.5675, 0.5365, 0.5675, 0.5365, 0.5545, 0.5594, 0.4512, 0.5594, 0.4641, 0.5365, 0.4641, 0.5365, 0.4512, 0.5594, 0.5416, 0.5594, 0.5545, 0.5365, 0.5545, 0.5365, 0.5416, 0.5594, 0.6321, 0.5479, 0.645, 0.5365, 0.6321, 0.5479, 0.4383, 0.5594, 0.4512, 0.5365, 0.4512, 0.5365, 0.477, 0.5365, 0.4899, 0.5135, 0.4899, 0.5135, 0.477, 0.5365, 0.5675, 0.5365, 0.5804, 0.5135, 0.5804, 0.5135, 0.5675, 0.5365, 0.4641, 0.5365, 0.477, 0.5135, 0.477, 0.5135, 0.4641, 0.5365, 0.5545, 0.5365, 0.5675, 0.5135, 0.5675, 0.5135, 0.5545, 0.5365, 0.4512, 0.5365, 0.4641, 0.5135, 0.4641, 0.5135, 0.4512, 0.5365, 0.5416, 0.5365, 0.5545, 0.5135, 0.5545, 0.5135, 0.5416, 0.5365, 0.6321, 0.525, 0.645, 0.5135, 0.6321, 0.525, 0.4383, 0.5365, 0.4512, 0.5135, 0.4512, 0.5365, 0.5287, 0.5365, 0.5416, 0.5135, 0.5416, 0.5135, 0.5287, 0.5365, 0.6191, 0.5365, 0.6321, 0.5135, 0.6321, 0.5135, 0.6191, 0.5365, 0.5158, 0.5365, 0.5287, 0.5135, 0.5287, 0.5135, 0.5158, 0.5365, 0.6062, 0.5365, 0.6191, 0.5135, 0.6191, 0.5135, 0.6062, 0.5365, 0.5029, 0.5365, 0.5158, 0.5135, 0.5158, 0.5135, 0.5029, 0.5365, 0.5933, 0.5365, 0.6062, 0.5135, 0.6062, 0.5135, 0.5933, 0.5365, 0.4899, 0.5365, 0.5029, 0.5135, 0.5029, 0.5135, 0.4899, 0.5365, 0.5804, 0.5365, 0.5933, 0.5135, 0.5933, 0.5135, 0.5804])
me_sphere.materials.append(mat_material_001)
me_sphere.update()
me_cylinder = bpy.data.meshes.new('Cylinder')
me_cylinder.from_pydata([(0.0, 1.0, -1.0), (0.0, 1.0, 1.0), (0.1951, 0.9808, -1.0), (0.1951, 0.9808, 1.0), (0.3827, 0.9239, -1.0), (0.3827, 0.9239, 1.0), (0.5556, 0.8315, -1.0), (0.5556, 0.8315, 1.0), (0.7071, 0.7071, -1.0), (0.7071, 0.7071, 1.0), (0.8315, 0.5556, -1.0), (0.8315, 0.5556, 1.0), (0.9239, 0.3827, -1.0), (0.9239, 0.3827, 1.0), (0.9808, 0.1951, -1.0), (0.9808, 0.1951, 1.0), (1.0, 0.0, -1.0), (1.0, 0.0, 1.0), (0.9808, -0.1951, -1.0), (0.9808, -0.1951, 1.0), (0.9239, -0.3827, -1.0), (0.9239, -0.3827, 1.0), (0.8315, -0.5556, -1.0), (0.8315, -0.5556, 1.0), (0.7071, -0.7071, -1.0), (0.7071, -0.7071, 1.0), (0.5556, -0.8315, -1.0), (0.5556, -0.8315, 1.0), (0.3827, -0.9239, -1.0), (0.3827, -0.9239, 1.0), (0.1951, -0.9808, -1.0), (0.1951, -0.9808, 1.0), (0.0, -1.0, -1.0), (0.0, -1.0, 1.0), (-0.1951, -0.9808, -1.0), (-0.1951, -0.9808, 1.0), (-0.3827, -0.9239, -1.0), (-0.3827, -0.9239, 1.0), (-0.5556, -0.8315, -1.0), (-0.5556, -0.8315, 1.0), (-0.7071, -0.7071, -1.0), (-0.7071, -0.7071, 1.0), (-0.8315, -0.5556, -1.0), (-0.8315, -0.5556, 1.0), (-0.9239, -0.3827, -1.0), (-0.9239, -0.3827, 1.0), (-0.9808, -0.1951, -1.0), (-0.9808, -0.1951, 1.0), (-1.0, 0.0, -1.0), (-1.0, 0.0, 1.0), (-0.9808, 0.1951, -1.0), (-0.9808, 0.1951, 1.0), (-0.9239, 0.3827, -1.0), (-0.9239, 0.3827, 1.0), (-0.8315, 0.5556, -1.0), (-0.8315, 0.5556, 1.0), (-0.7071, 0.7071, -1.0), (-0.7071, 0.7071, 1.0), (-0.5556, 0.8315, -1.0), (-0.5556, 0.8315, 1.0), (-0.3827, 0.9239, -1.0), (-0.3827, 0.9239, 1.0), (-0.1951, 0.9808, -1.0), (-0.1951, 0.9808, 1.0)], [], [(0, 1, 3, 2), (2, 3, 5, 4), (4, 5, 7, 6), (6, 7, 9, 8), (8, 9, 11, 10), (10, 11, 13, 12), (12, 13, 15, 14), (14, 15, 17, 16), (16, 17, 19, 18), (18, 19, 21, 20), (20, 21, 23, 22), (22, 23, 25, 24), (24, 25, 27, 26), (26, 27, 29, 28), (28, 29, 31, 30), (30, 31, 33, 32), (32, 33, 35, 34), (34, 35, 37, 36), (36, 37, 39, 38), (38, 39, 41, 40), (40, 41, 43, 42), (42, 43, 45, 44), (44, 45, 47, 46), (46, 47, 49, 48), (48, 49, 51, 50), (50, 51, 53, 52), (52, 53, 55, 54), (54, 55, 57, 56), (56, 57, 59, 58), (58, 59, 61, 60), (3, 1, 63, 61, 59, 57, 55, 53, 51, 49, 47, 45, 43, 41, 39, 37, 35, 33, 31, 29, 27, 25, 23, 21, 19, 17, 15, 13, 11, 9, 7, 5), (60, 61, 63, 62), (62, 63, 1, 0), (0, 2, 4, 6, 8, 10, 12, 14, 16, 18, 20, 22, 24, 26, 28, 30, 32, 34, 36, 38, 40, 42, 44, 46, 48, 50, 52, 54, 56, 58, 60, 62)])
_uv = me_cylinder.uv_layers.new(name='UVMap')
_uv.uv.foreach_set('vector', [1.0, 0.5, 1.0, 1.0, 0.9688, 1.0, 0.9688, 0.5, 0.9688, 0.5, 0.9688, 1.0, 0.9375, 1.0, 0.9375, 0.5, 0.9375, 0.5, 0.9375, 1.0, 0.9062, 1.0, 0.9062, 0.5, 0.9062, 0.5, 0.9062, 1.0, 0.875, 1.0, 0.875, 0.5, 0.875, 0.5, 0.875, 1.0, 0.8438, 1.0, 0.8438, 0.5, 0.8438, 0.5, 0.8438, 1.0, 0.8125, 1.0, 0.8125, 0.5, 0.8125, 0.5, 0.8125, 1.0, 0.7812, 1.0, 0.7812, 0.5, 0.7812, 0.5, 0.7812, 1.0, 0.75, 1.0, 0.75, 0.5, 0.75, 0.5, 0.75, 1.0, 0.7188, 1.0, 0.7188, 0.5, 0.7188, 0.5, 0.7188, 1.0, 0.6875, 1.0, 0.6875, 0.5, 0.6875, 0.5, 0.6875, 1.0, 0.6562, 1.0, 0.6562, 0.5, 0.6562, 0.5, 0.6562, 1.0, 0.625, 1.0, 0.625, 0.5, 0.625, 0.5, 0.625, 1.0, 0.5938, 1.0, 0.5938, 0.5, 0.5938, 0.5, 0.5938, 1.0, 0.5625, 1.0, 0.5625, 0.5, 0.5625, 0.5, 0.5625, 1.0, 0.5312, 1.0, 0.5312, 0.5, 0.5312, 0.5, 0.5312, 1.0, 0.5, 1.0, 0.5, 0.5, 0.5, 0.5, 0.5, 1.0, 0.4688, 1.0, 0.4688, 0.5, 0.4688, 0.5, 0.4688, 1.0, 0.4375, 1.0, 0.4375, 0.5, 0.4375, 0.5, 0.4375, 1.0, 0.4062, 1.0, 0.4062, 0.5, 0.4062, 0.5, 0.4062, 1.0, 0.375, 1.0, 0.375, 0.5, 0.375, 0.5, 0.375, 1.0, 0.3438, 1.0, 0.3438, 0.5, 0.3438, 0.5, 0.3438, 1.0, 0.3125, 1.0, 0.3125, 0.5, 0.3125, 0.5, 0.3125, 1.0, 0.2812, 1.0, 0.2812, 0.5, 0.2812, 0.5, 0.2812, 1.0, 0.25, 1.0, 0.25, 0.5, 0.25, 0.5, 0.25, 1.0, 0.2188, 1.0, 0.2188, 0.5, 0.2188, 0.5, 0.2188, 1.0, 0.1875, 1.0, 0.1875, 0.5, 0.1875, 0.5, 0.1875, 1.0, 0.1562, 1.0, 0.1562, 0.5, 0.1562, 0.5, 0.1562, 1.0, 0.125, 1.0, 0.125, 0.5, 0.125, 0.5, 0.125, 1.0, 0.09375, 1.0, 0.09375, 0.5, 0.09375, 0.5, 0.09375, 1.0, 0.0625, 1.0, 0.0625, 0.5, 0.2968, 0.4854, 0.25, 0.49, 0.2032, 0.4854, 0.1582, 0.4717, 0.1167, 0.4496, 0.08029, 0.4197, 0.05045, 0.3833, 0.02827, 0.3418, 0.01461, 0.2968, 0.01, 0.25, 0.01461, 0.2032, 0.02827, 0.1582, 0.05045, 0.1167, 0.08029, 0.08029, 0.1167, 0.05045, 0.1582, 0.02827, 0.2032, 0.01461, 0.25, 0.01, 0.2968, 0.01461, 0.3418, 0.02827, 0.3833, 0.05045, 0.4197, 0.08029, 0.4496, 0.1167, 0.4717, 0.1582, 0.4854, 0.2032, 0.49, 0.25, 0.4854, 0.2968, 0.4717, 0.3418, 0.4496, 0.3833, 0.4197, 0.4197, 0.3833, 0.4496, 0.3418, 0.4717, 0.0625, 0.5, 0.0625, 1.0, 0.03125, 1.0, 0.03125, 0.5, 0.03125, 0.5, 0.03125, 1.0, 0.0, 1.0, 0.0, 0.5, 0.75, 0.49, 0.7968, 0.4854, 0.8418, 0.4717, 0.8833, 0.4496, 0.9197, 0.4197, 0.9496, 0.3833, 0.9717, 0.3418, 0.9854, 0.2968, 0.99, 0.25, 0.9854, 0.2032, 0.9717, 0.1582, 0.9496, 0.1167, 0.9197, 0.08029, 0.8833, 0.05045, 0.8418, 0.02827, 0.7968, 0.01461, 0.75, 0.01, 0.7032, 0.01461, 0.6582, 0.02827, 0.6167, 0.05045, 0.5803, 0.08029, 0.5504, 0.1167, 0.5283, 0.1582, 0.5146, 0.2032, 0.51, 0.25, 0.5146, 0.2968, 0.5283, 0.3418, 0.5504, 0.3833, 0.5803, 0.4197, 0.6167, 0.4496, 0.6582, 0.4717, 0.7032, 0.4854])
me_cylinder.update()
me_cylinder_001 = bpy.data.meshes.new('Cylinder.001')
me_cylinder_001.from_pydata([(0.0, 1.0, -0.7048), (3.908e-09, 0.6865, 1.0), (0.1951, 0.9808, -0.7048), (0.1339, 0.6733, 1.0), (0.3827, 0.9239, -0.7048), (0.2627, 0.6343, 1.0), (0.5556, 0.8315, -0.7048), (0.3814, 0.5708, 1.0), (0.7071, 0.7071, -0.7048), (0.4854, 0.4854, 1.0), (0.8315, 0.5556, -0.7048), (0.5708, 0.3814, 1.0), (0.9239, 0.3827, -0.7048), (0.6343, 0.2627, 1.0), (0.9808, 0.1951, -0.7048), (0.6733, 0.1339, 1.0), (1.0, 0.0, -0.7048), (0.6865, 0.0, 1.0), (0.9808, -0.1951, -0.7048), (0.6733, -0.1339, 1.0), (0.9239, -0.3827, -0.7048), (0.6343, -0.2627, 1.0), (0.8315, -0.5556, -0.7048), (0.5708, -0.3814, 1.0), (0.7071, -0.7071, -0.7048), (0.4854, -0.4854, 1.0), (0.5556, -0.8315, -0.7048), (0.3814, -0.5708, 1.0), (0.3827, -0.9239, -0.7048), (0.2627, -0.6343, 1.0), (0.1951, -0.9808, -0.7048), (0.1339, -0.6733, 1.0), (0.0, -1.0, -0.7048), (3.908e-09, -0.6865, 1.0), (-0.1951, -0.9808, -0.7048), (-0.1339, -0.6733, 1.0), (-0.3827, -0.9239, -0.7048), (-0.2627, -0.6343, 1.0), (-0.5556, -0.8315, -0.7048), (-0.3814, -0.5708, 1.0), (-0.7071, -0.7071, -0.7048), (-0.4854, -0.4854, 1.0), (-0.8315, -0.5556, -0.7048), (-0.5708, -0.3814, 1.0), (-0.9239, -0.3827, -0.7048), (-0.6343, -0.2627, 1.0), (-0.9808, -0.1951, -0.7048), (-0.6733, -0.1339, 1.0), (-1.0, 0.0, -0.7048), (-0.6865, 0.0, 1.0), (-0.9808, 0.1951, -0.7048), (-0.6733, 0.1339, 1.0), (-0.9239, 0.3827, -0.7048), (-0.6343, 0.2627, 1.0), (-0.8315, 0.5556, -0.7048), (-0.5708, 0.3814, 1.0), (-0.7071, 0.7071, -0.7048), (-0.4854, 0.4854, 1.0), (-0.5556, 0.8315, -0.7048), (-0.3814, 0.5708, 1.0), (-0.3827, 0.9239, -0.7048), (-0.2627, 0.6343, 1.0), (-0.1951, 0.9808, -0.7048), (-0.1339, 0.6733, 1.0)], [], [(0, 1, 3, 2), (2, 3, 5, 4), (4, 5, 7, 6), (6, 7, 9, 8), (8, 9, 11, 10), (10, 11, 13, 12), (12, 13, 15, 14), (14, 15, 17, 16), (16, 17, 19, 18), (18, 19, 21, 20), (20, 21, 23, 22), (22, 23, 25, 24), (24, 25, 27, 26), (26, 27, 29, 28), (28, 29, 31, 30), (30, 31, 33, 32), (32, 33, 35, 34), (34, 35, 37, 36), (36, 37, 39, 38), (38, 39, 41, 40), (40, 41, 43, 42), (42, 43, 45, 44), (44, 45, 47, 46), (46, 47, 49, 48), (48, 49, 51, 50), (50, 51, 53, 52), (52, 53, 55, 54), (54, 55, 57, 56), (56, 57, 59, 58), (3, 1, 63, 61, 59, 57, 55, 53, 51, 49, 47, 45, 43, 41, 39, 37, 35, 33, 31, 29, 27, 25, 23, 21, 19, 17, 15, 13, 11, 9, 7, 5), (58, 59, 61, 60), (60, 61, 63, 62), (0, 2, 4, 6, 8, 10, 12, 14, 16, 18, 20, 22, 24, 26, 28, 30, 32, 34, 36, 38, 40, 42, 44, 46, 48, 50, 52, 54, 56, 58, 60, 62), (62, 63, 1, 0)])
_uv = me_cylinder_001.uv_layers.new(name='UVMap')
_uv.uv.foreach_set('vector', [1.0, 0.5, 1.0, 1.0, 0.9688, 1.0, 0.9688, 0.5, 0.9688, 0.5, 0.9688, 1.0, 0.9375, 1.0, 0.9375, 0.5, 0.9375, 0.5, 0.9375, 1.0, 0.9062, 1.0, 0.9062, 0.5, 0.9062, 0.5, 0.9062, 1.0, 0.875, 1.0, 0.875, 0.5, 0.875, 0.5, 0.875, 1.0, 0.8438, 1.0, 0.8438, 0.5, 0.8438, 0.5, 0.8438, 1.0, 0.8125, 1.0, 0.8125, 0.5, 0.8125, 0.5, 0.8125, 1.0, 0.7812, 1.0, 0.7812, 0.5, 0.7812, 0.5, 0.7812, 1.0, 0.75, 1.0, 0.75, 0.5, 0.75, 0.5, 0.75, 1.0, 0.7188, 1.0, 0.7188, 0.5, 0.7188, 0.5, 0.7188, 1.0, 0.6875, 1.0, 0.6875, 0.5, 0.6875, 0.5, 0.6875, 1.0, 0.6562, 1.0, 0.6562, 0.5, 0.6562, 0.5, 0.6562, 1.0, 0.625, 1.0, 0.625, 0.5, 0.625, 0.5, 0.625, 1.0, 0.5938, 1.0, 0.5938, 0.5, 0.5938, 0.5, 0.5938, 1.0, 0.5625, 1.0, 0.5625, 0.5, 0.5625, 0.5, 0.5625, 1.0, 0.5312, 1.0, 0.5312, 0.5, 0.5312, 0.5, 0.5312, 1.0, 0.5, 1.0, 0.5, 0.5, 0.5, 0.5, 0.5, 1.0, 0.4688, 1.0, 0.4688, 0.5, 0.4688, 0.5, 0.4688, 1.0, 0.4375, 1.0, 0.4375, 0.5, 0.4375, 0.5, 0.4375, 1.0, 0.4062, 1.0, 0.4062, 0.5, 0.4062, 0.5, 0.4062, 1.0, 0.375, 1.0, 0.375, 0.5, 0.375, 0.5, 0.375, 1.0, 0.3438, 1.0, 0.3438, 0.5, 0.3438, 0.5, 0.3438, 1.0, 0.3125, 1.0, 0.3125, 0.5, 0.3125, 0.5, 0.3125, 1.0, 0.2812, 1.0, 0.2812, 0.5, 0.2812, 0.5, 0.2812, 1.0, 0.25, 1.0, 0.25, 0.5, 0.25, 0.5, 0.25, 1.0, 0.2188, 1.0, 0.2188, 0.5, 0.2188, 0.5, 0.2188, 1.0, 0.1875, 1.0, 0.1875, 0.5, 0.1875, 0.5, 0.1875, 1.0, 0.1562, 1.0, 0.1562, 0.5, 0.1562, 0.5, 0.1562, 1.0, 0.125, 1.0, 0.125, 0.5, 0.125, 0.5, 0.125, 1.0, 0.09375, 1.0, 0.09375, 0.5, 0.2968, 0.4854, 0.25, 0.49, 0.2032, 0.4854, 0.1582, 0.4717, 0.1167, 0.4496, 0.08029, 0.4197, 0.05045, 0.3833, 0.02827, 0.3418, 0.01461, 0.2968, 0.01, 0.25, 0.01461, 0.2032, 0.02827, 0.1582, 0.05045, 0.1167, 0.08029, 0.08029, 0.1167, 0.05045, 0.1582, 0.02827, 0.2032, 0.01461, 0.25, 0.01, 0.2968, 0.01461, 0.3418, 0.02827, 0.3833, 0.05045, 0.4197, 0.08029, 0.4496, 0.1167, 0.4717, 0.1582, 0.4854, 0.2032, 0.49, 0.25, 0.4854, 0.2968, 0.4717, 0.3418, 0.4496, 0.3833, 0.4197, 0.4197, 0.3833, 0.4496, 0.3418, 0.4717, 0.09375, 0.5, 0.09375, 1.0, 0.0625, 1.0, 0.0625, 0.5, 0.0625, 0.5, 0.0625, 1.0, 0.03125, 1.0, 0.03125, 0.5, 0.75, 0.49, 0.7968, 0.4854, 0.8418, 0.4717, 0.8833, 0.4496, 0.9197, 0.4197, 0.9496, 0.3833, 0.9717, 0.3418, 0.9854, 0.2968, 0.99, 0.25, 0.9854, 0.2032, 0.9717, 0.1582, 0.9496, 0.1167, 0.9197, 0.08029, 0.8833, 0.05045, 0.8418, 0.02827, 0.7968, 0.01461, 0.75, 0.01, 0.7032, 0.01461, 0.6582, 0.02827, 0.6167, 0.05045, 0.5803, 0.08029, 0.5504, 0.1167, 0.5283, 0.1582, 0.5146, 0.2032, 0.51, 0.25, 0.5146, 0.2968, 0.5283, 0.3418, 0.5504, 0.3833, 0.5803, 0.4197, 0.6167, 0.4496, 0.6582, 0.4717, 0.7032, 0.4854, 0.03125, 0.5, 0.03125, 1.0, 0.0, 1.0, 0.0, 0.5])
me_cylinder_001.update()
me_cylinder_003 = bpy.data.meshes.new('Cylinder.003')
me_cylinder_003.from_pydata([(0.0, 1.0, -1.0), (-3.753e-09, 0.4953, 1.0), (0.1951, 0.9808, -1.0), (0.09664, 0.4858, 1.0), (0.3827, 0.9239, -1.0), (0.1896, 0.4576, 1.0), (0.5556, 0.8315, -1.0), (0.2752, 0.4119, 1.0), (0.7071, 0.7071, -1.0), (0.3503, 0.3503, 1.0), (0.8315, 0.5556, -1.0), (0.4119, 0.2752, 1.0), (0.9239, 0.3827, -1.0), (0.4576, 0.1896, 1.0), (0.9808, 0.1951, -1.0), (0.4858, 0.09664, 1.0), (1.0, 0.0, -1.0), (0.4953, 0.0, 1.0), (0.9808, -0.1951, -1.0), (0.4858, -0.09664, 1.0), (0.9239, -0.3827, -1.0), (0.4576, -0.1896, 1.0), (0.8315, -0.5556, -1.0), (0.4119, -0.2752, 1.0), (0.7071, -0.7071, -1.0), (0.3503, -0.3503, 1.0), (0.5556, -0.8315, -1.0), (0.2752, -0.4119, 1.0), (0.3827, -0.9239, -1.0), (0.1896, -0.4576, 1.0), (0.1951, -0.9808, -1.0), (0.09664, -0.4858, 1.0), (0.0, -1.0, -1.0), (-3.753e-09, -0.4953, 1.0), (-0.1951, -0.9808, -1.0), (-0.09664, -0.4858, 1.0), (-0.3827, -0.9239, -1.0), (-0.1896, -0.4576, 1.0), (-0.5556, -0.8315, -1.0), (-0.2752, -0.4119, 1.0), (-0.7071, -0.7071, -1.0), (-0.3503, -0.3503, 1.0), (-0.8315, -0.5556, -1.0), (-0.4119, -0.2752, 1.0), (-0.9239, -0.3827, -1.0), (-0.4576, -0.1896, 1.0), (-0.9808, -0.1951, -1.0), (-0.4858, -0.09664, 1.0), (-1.0, 0.0, -1.0), (-0.4953, 0.0, 1.0), (-0.9808, 0.1951, -1.0), (-0.4858, 0.09664, 1.0), (-0.9239, 0.3827, -1.0), (-0.4576, 0.1896, 1.0), (-0.8315, 0.5556, -1.0), (-0.4119, 0.2752, 1.0), (-0.7071, 0.7071, -1.0), (-0.3503, 0.3503, 1.0), (-0.5556, 0.8315, -1.0), (-0.2752, 0.4119, 1.0), (-0.3827, 0.9239, -1.0), (-0.1896, 0.4576, 1.0), (-0.1951, 0.9808, -1.0), (-0.09664, 0.4858, 1.0)], [], [(0, 1, 3, 2), (2, 3, 5, 4), (4, 5, 7, 6), (6, 7, 9, 8), (8, 9, 11, 10), (10, 11, 13, 12), (12, 13, 15, 14), (14, 15, 17, 16), (16, 17, 19, 18), (18, 19, 21, 20), (20, 21, 23, 22), (22, 23, 25, 24), (24, 25, 27, 26), (26, 27, 29, 28), (28, 29, 31, 30), (30, 31, 33, 32), (32, 33, 35, 34), (34, 35, 37, 36), (36, 37, 39, 38), (38, 39, 41, 40), (40, 41, 43, 42), (42, 43, 45, 44), (44, 45, 47, 46), (46, 47, 49, 48), (48, 49, 51, 50), (50, 51, 53, 52), (52, 53, 55, 54), (54, 55, 57, 56), (56, 57, 59, 58), (58, 59, 61, 60), (3, 1, 63, 61, 59, 57, 55, 53, 51, 49, 47, 45, 43, 41, 39, 37, 35, 33, 31, 29, 27, 25, 23, 21, 19, 17, 15, 13, 11, 9, 7, 5), (60, 61, 63, 62), (62, 63, 1, 0), (0, 2, 4, 6, 8, 10, 12, 14, 16, 18, 20, 22, 24, 26, 28, 30, 32, 34, 36, 38, 40, 42, 44, 46, 48, 50, 52, 54, 56, 58, 60, 62)])
_uv = me_cylinder_003.uv_layers.new(name='UVMap')
_uv.uv.foreach_set('vector', [1.0, 0.5, 1.0, 1.0, 0.9688, 1.0, 0.9688, 0.5, 0.9688, 0.5, 0.9688, 1.0, 0.9375, 1.0, 0.9375, 0.5, 0.9375, 0.5, 0.9375, 1.0, 0.9062, 1.0, 0.9062, 0.5, 0.9062, 0.5, 0.9062, 1.0, 0.875, 1.0, 0.875, 0.5, 0.875, 0.5, 0.875, 1.0, 0.8438, 1.0, 0.8438, 0.5, 0.8438, 0.5, 0.8438, 1.0, 0.8125, 1.0, 0.8125, 0.5, 0.8125, 0.5, 0.8125, 1.0, 0.7812, 1.0, 0.7812, 0.5, 0.7812, 0.5, 0.7812, 1.0, 0.75, 1.0, 0.75, 0.5, 0.75, 0.5, 0.75, 1.0, 0.7188, 1.0, 0.7188, 0.5, 0.7188, 0.5, 0.7188, 1.0, 0.6875, 1.0, 0.6875, 0.5, 0.6875, 0.5, 0.6875, 1.0, 0.6562, 1.0, 0.6562, 0.5, 0.6562, 0.5, 0.6562, 1.0, 0.625, 1.0, 0.625, 0.5, 0.625, 0.5, 0.625, 1.0, 0.5938, 1.0, 0.5938, 0.5, 0.5938, 0.5, 0.5938, 1.0, 0.5625, 1.0, 0.5625, 0.5, 0.5625, 0.5, 0.5625, 1.0, 0.5312, 1.0, 0.5312, 0.5, 0.5312, 0.5, 0.5312, 1.0, 0.5, 1.0, 0.5, 0.5, 0.5, 0.5, 0.5, 1.0, 0.4688, 1.0, 0.4688, 0.5, 0.4688, 0.5, 0.4688, 1.0, 0.4375, 1.0, 0.4375, 0.5, 0.4375, 0.5, 0.4375, 1.0, 0.4062, 1.0, 0.4062, 0.5, 0.4062, 0.5, 0.4062, 1.0, 0.375, 1.0, 0.375, 0.5, 0.375, 0.5, 0.375, 1.0, 0.3438, 1.0, 0.3438, 0.5, 0.3438, 0.5, 0.3438, 1.0, 0.3125, 1.0, 0.3125, 0.5, 0.3125, 0.5, 0.3125, 1.0, 0.2812, 1.0, 0.2812, 0.5, 0.2812, 0.5, 0.2812, 1.0, 0.25, 1.0, 0.25, 0.5, 0.25, 0.5, 0.25, 1.0, 0.2188, 1.0, 0.2188, 0.5, 0.2188, 0.5, 0.2188, 1.0, 0.1875, 1.0, 0.1875, 0.5, 0.1875, 0.5, 0.1875, 1.0, 0.1562, 1.0, 0.1562, 0.5, 0.1562, 0.5, 0.1562, 1.0, 0.125, 1.0, 0.125, 0.5, 0.125, 0.5, 0.125, 1.0, 0.09375, 1.0, 0.09375, 0.5, 0.09375, 0.5, 0.09375, 1.0, 0.0625, 1.0, 0.0625, 0.5, 0.2968, 0.4854, 0.25, 0.49, 0.2032, 0.4854, 0.1582, 0.4717, 0.1167, 0.4496, 0.08029, 0.4197, 0.05045, 0.3833, 0.02827, 0.3418, 0.01461, 0.2968, 0.01, 0.25, 0.01461, 0.2032, 0.02827, 0.1582, 0.05045, 0.1167, 0.08029, 0.08029, 0.1167, 0.05045, 0.1582, 0.02827, 0.2032, 0.01461, 0.25, 0.01, 0.2968, 0.01461, 0.3418, 0.02827, 0.3833, 0.05045, 0.4197, 0.08029, 0.4496, 0.1167, 0.4717, 0.1582, 0.4854, 0.2032, 0.49, 0.25, 0.4854, 0.2968, 0.4717, 0.3418, 0.4496, 0.3833, 0.4197, 0.4197, 0.3833, 0.4496, 0.3418, 0.4717, 0.0625, 0.5, 0.0625, 1.0, 0.03125, 1.0, 0.03125, 0.5, 0.03125, 0.5, 0.03125, 1.0, 0.0, 1.0, 0.0, 0.5, 0.75, 0.49, 0.7968, 0.4854, 0.8418, 0.4717, 0.8833, 0.4496, 0.9197, 0.4197, 0.9496, 0.3833, 0.9717, 0.3418, 0.9854, 0.2968, 0.99, 0.25, 0.9854, 0.2032, 0.9717, 0.1582, 0.9496, 0.1167, 0.9197, 0.08029, 0.8833, 0.05045, 0.8418, 0.02827, 0.7968, 0.01461, 0.75, 0.01, 0.7032, 0.01461, 0.6582, 0.02827, 0.6167, 0.05045, 0.5803, 0.08029, 0.5504, 0.1167, 0.5283, 0.1582, 0.5146, 0.2032, 0.51, 0.25, 0.5146, 0.2968, 0.5283, 0.3418, 0.5504, 0.3833, 0.5803, 0.4197, 0.6167, 0.4496, 0.6582, 0.4717, 0.7032, 0.4854])
me_cylinder_003.update()
me_cylinder_004 = bpy.data.meshes.new('Cylinder.004')
me_cylinder_004.from_pydata([(0.0, 1.0, -1.0), (-3.753e-09, 0.4953, 1.0), (0.1951, 0.9808, -1.0), (0.09664, 0.4858, 1.0), (0.3827, 0.9239, -1.0), (0.1896, 0.4576, 1.0), (0.5556, 0.8315, -1.0), (0.2752, 0.4119, 1.0), (0.7071, 0.7071, -1.0), (0.3503, 0.3503, 1.0), (0.8315, 0.5556, -1.0), (0.4119, 0.2752, 1.0), (0.9239, 0.3827, -1.0), (0.4576, 0.1896, 1.0), (0.9808, 0.1951, -1.0), (0.4858, 0.09664, 1.0), (1.0, 0.0, -1.0), (0.4953, 0.0, 1.0), (0.9808, -0.1951, -1.0), (0.4858, -0.09664, 1.0), (0.9239, -0.3827, -1.0), (0.4576, -0.1896, 1.0), (0.8315, -0.5556, -1.0), (0.4119, -0.2752, 1.0), (0.7071, -0.7071, -1.0), (0.3503, -0.3503, 1.0), (0.5556, -0.8315, -1.0), (0.2752, -0.4119, 1.0), (0.3827, -0.9239, -1.0), (0.1896, -0.4576, 1.0), (0.1951, -0.9808, -1.0), (0.09664, -0.4858, 1.0), (0.0, -1.0, -1.0), (-3.753e-09, -0.4953, 1.0), (-0.1951, -0.9808, -1.0), (-0.09664, -0.4858, 1.0), (-0.3827, -0.9239, -1.0), (-0.1896, -0.4576, 1.0), (-0.5556, -0.8315, -1.0), (-0.2752, -0.4119, 1.0), (-0.7071, -0.7071, -1.0), (-0.3503, -0.3503, 1.0), (-0.8315, -0.5556, -1.0), (-0.4119, -0.2752, 1.0), (-0.9239, -0.3827, -1.0), (-0.4576, -0.1896, 1.0), (-0.9808, -0.1951, -1.0), (-0.4858, -0.09664, 1.0), (-1.0, 0.0, -1.0), (-0.4953, 0.0, 1.0), (-0.9808, 0.1951, -1.0), (-0.4858, 0.09664, 1.0), (-0.9239, 0.3827, -1.0), (-0.4576, 0.1896, 1.0), (-0.8315, 0.5556, -1.0), (-0.4119, 0.2752, 1.0), (-0.7071, 0.7071, -1.0), (-0.3503, 0.3503, 1.0), (-0.5556, 0.8315, -1.0), (-0.2752, 0.4119, 1.0), (-0.3827, 0.9239, -1.0), (-0.1896, 0.4576, 1.0), (-0.1951, 0.9808, -1.0), (-0.09664, 0.4858, 1.0)], [], [(0, 1, 3, 2), (2, 3, 5, 4), (4, 5, 7, 6), (6, 7, 9, 8), (8, 9, 11, 10), (10, 11, 13, 12), (12, 13, 15, 14), (14, 15, 17, 16), (16, 17, 19, 18), (18, 19, 21, 20), (20, 21, 23, 22), (22, 23, 25, 24), (24, 25, 27, 26), (26, 27, 29, 28), (28, 29, 31, 30), (30, 31, 33, 32), (32, 33, 35, 34), (34, 35, 37, 36), (36, 37, 39, 38), (38, 39, 41, 40), (40, 41, 43, 42), (42, 43, 45, 44), (44, 45, 47, 46), (46, 47, 49, 48), (48, 49, 51, 50), (50, 51, 53, 52), (52, 53, 55, 54), (54, 55, 57, 56), (56, 57, 59, 58), (58, 59, 61, 60), (3, 1, 63, 61, 59, 57, 55, 53, 51, 49, 47, 45, 43, 41, 39, 37, 35, 33, 31, 29, 27, 25, 23, 21, 19, 17, 15, 13, 11, 9, 7, 5), (60, 61, 63, 62), (62, 63, 1, 0), (0, 2, 4, 6, 8, 10, 12, 14, 16, 18, 20, 22, 24, 26, 28, 30, 32, 34, 36, 38, 40, 42, 44, 46, 48, 50, 52, 54, 56, 58, 60, 62)])
_uv = me_cylinder_004.uv_layers.new(name='UVMap')
_uv.uv.foreach_set('vector', [1.0, 0.5, 1.0, 1.0, 0.9688, 1.0, 0.9688, 0.5, 0.9688, 0.5, 0.9688, 1.0, 0.9375, 1.0, 0.9375, 0.5, 0.9375, 0.5, 0.9375, 1.0, 0.9062, 1.0, 0.9062, 0.5, 0.9062, 0.5, 0.9062, 1.0, 0.875, 1.0, 0.875, 0.5, 0.875, 0.5, 0.875, 1.0, 0.8438, 1.0, 0.8438, 0.5, 0.8438, 0.5, 0.8438, 1.0, 0.8125, 1.0, 0.8125, 0.5, 0.8125, 0.5, 0.8125, 1.0, 0.7812, 1.0, 0.7812, 0.5, 0.7812, 0.5, 0.7812, 1.0, 0.75, 1.0, 0.75, 0.5, 0.75, 0.5, 0.75, 1.0, 0.7188, 1.0, 0.7188, 0.5, 0.7188, 0.5, 0.7188, 1.0, 0.6875, 1.0, 0.6875, 0.5, 0.6875, 0.5, 0.6875, 1.0, 0.6562, 1.0, 0.6562, 0.5, 0.6562, 0.5, 0.6562, 1.0, 0.625, 1.0, 0.625, 0.5, 0.625, 0.5, 0.625, 1.0, 0.5938, 1.0, 0.5938, 0.5, 0.5938, 0.5, 0.5938, 1.0, 0.5625, 1.0, 0.5625, 0.5, 0.5625, 0.5, 0.5625, 1.0, 0.5312, 1.0, 0.5312, 0.5, 0.5312, 0.5, 0.5312, 1.0, 0.5, 1.0, 0.5, 0.5, 0.5, 0.5, 0.5, 1.0, 0.4688, 1.0, 0.4688, 0.5, 0.4688, 0.5, 0.4688, 1.0, 0.4375, 1.0, 0.4375, 0.5, 0.4375, 0.5, 0.4375, 1.0, 0.4062, 1.0, 0.4062, 0.5, 0.4062, 0.5, 0.4062, 1.0, 0.375, 1.0, 0.375, 0.5, 0.375, 0.5, 0.375, 1.0, 0.3438, 1.0, 0.3438, 0.5, 0.3438, 0.5, 0.3438, 1.0, 0.3125, 1.0, 0.3125, 0.5, 0.3125, 0.5, 0.3125, 1.0, 0.2812, 1.0, 0.2812, 0.5, 0.2812, 0.5, 0.2812, 1.0, 0.25, 1.0, 0.25, 0.5, 0.25, 0.5, 0.25, 1.0, 0.2188, 1.0, 0.2188, 0.5, 0.2188, 0.5, 0.2188, 1.0, 0.1875, 1.0, 0.1875, 0.5, 0.1875, 0.5, 0.1875, 1.0, 0.1562, 1.0, 0.1562, 0.5, 0.1562, 0.5, 0.1562, 1.0, 0.125, 1.0, 0.125, 0.5, 0.125, 0.5, 0.125, 1.0, 0.09375, 1.0, 0.09375, 0.5, 0.09375, 0.5, 0.09375, 1.0, 0.0625, 1.0, 0.0625, 0.5, 0.2968, 0.4854, 0.25, 0.49, 0.2032, 0.4854, 0.1582, 0.4717, 0.1167, 0.4496, 0.08029, 0.4197, 0.05045, 0.3833, 0.02827, 0.3418, 0.01461, 0.2968, 0.01, 0.25, 0.01461, 0.2032, 0.02827, 0.1582, 0.05045, 0.1167, 0.08029, 0.08029, 0.1167, 0.05045, 0.1582, 0.02827, 0.2032, 0.01461, 0.25, 0.01, 0.2968, 0.01461, 0.3418, 0.02827, 0.3833, 0.05045, 0.4197, 0.08029, 0.4496, 0.1167, 0.4717, 0.1582, 0.4854, 0.2032, 0.49, 0.25, 0.4854, 0.2968, 0.4717, 0.3418, 0.4496, 0.3833, 0.4197, 0.4197, 0.3833, 0.4496, 0.3418, 0.4717, 0.0625, 0.5, 0.0625, 1.0, 0.03125, 1.0, 0.03125, 0.5, 0.03125, 0.5, 0.03125, 1.0, 0.0, 1.0, 0.0, 0.5, 0.75, 0.49, 0.7968, 0.4854, 0.8418, 0.4717, 0.8833, 0.4496, 0.9197, 0.4197, 0.9496, 0.3833, 0.9717, 0.3418, 0.9854, 0.2968, 0.99, 0.25, 0.9854, 0.2032, 0.9717, 0.1582, 0.9496, 0.1167, 0.9197, 0.08029, 0.8833, 0.05045, 0.8418, 0.02827, 0.7968, 0.01461, 0.75, 0.01, 0.7032, 0.01461, 0.6582, 0.02827, 0.6167, 0.05045, 0.5803, 0.08029, 0.5504, 0.1167, 0.5283, 0.1582, 0.5146, 0.2032, 0.51, 0.25, 0.5146, 0.2968, 0.5283, 0.3418, 0.5504, 0.3833, 0.5803, 0.4197, 0.6167, 0.4496, 0.6582, 0.4717, 0.7032, 0.4854])
me_cylinder_004.update()

# ---- objects
ob_light = bpy.data.objects.new('Light', light_light)
ob_camera = bpy.data.objects.new('Camera', cam_camera)
ob_head = bpy.data.objects.new('head', me_sphere)
ob_neck = bpy.data.objects.new('neck', me_cylinder)
ob_cylinder = bpy.data.objects.new('Cylinder', me_cylinder_001)
ob_leg = bpy.data.objects.new('lEG', me_cylinder_003)
ob_leg_001 = bpy.data.objects.new('lEG.001', me_cylinder_004)

# ---- transforms, parenting, visibility, modifiers, constraints
ob_light.location = (4.076, 1.005, 5.904)
ob_light.rotation_euler = (0.6503, 0.05522, 1.866)
ob_light.lock_rotations_4d = False
ob_light.empty_display_type = 'ARROWS'
ob_light.color = (0.0, 0.0, 0.0, 0.0)
ob_light.lineart.crease_threshold = 0.0
ob_camera.location = (7.359, -6.926, 4.958)
ob_camera.rotation_euler = (1.109, 0.0, 0.8149)
ob_camera.lock_rotations_4d = False
ob_camera.empty_display_type = 'ARROWS'
ob_camera.color = (0.0, 0.0, 0.0, 0.0)
ob_camera.display_type = 'WIRE'
ob_camera.lineart.crease_threshold = 0.0
ob_head.location = (0.0, 0.0, 1.423)
ob_head.rotation_euler = (0.0, -0.0, 0.5236)
ob_head.scale = (0.9644, 0.9644, 0.9644)
ob_neck.location = (0.0, 0.0, 0.9754)
ob_neck.rotation_euler = (0.0, -0.0, 0.5236)
ob_neck.scale = (0.1, 0.1, 0.1)
ob_cylinder.location = (0.0, 0.0, 0.5931)
ob_cylinder.rotation_euler = (0.0, -0.0, 0.5236)
ob_cylinder.scale = (0.3082, 0.3082, 0.3082)
ob_leg.location = (0.0, -0.1, 0.1638)
ob_leg.scale = (0.07436, 0.07436, 0.2353)
ob_leg_001.location = (0.0, 0.1, 0.1638)
ob_leg_001.scale = (0.07436, 0.07436, 0.2353)

# ---- collection membership
col_collection.objects.link(ob_light)
col_collection.objects.link(ob_camera)
col_collection.objects.link(ob_head)
col_collection.objects.link(ob_neck)
col_collection.objects.link(ob_cylinder)
col_collection.objects.link(ob_leg)
col_collection.objects.link(ob_leg_001)

# ---- scene / render settings (as saved in the file)
scene.camera = ob_camera
scene.frame_start = 1; scene.frame_end = 250; scene.frame_set(40)
scene.render.engine = 'BLENDER_EEVEE_NEXT'
scene.cycles.sampling_pattern = 'TABULATED_SOBOL'
bpy.context.view_layer.update()
